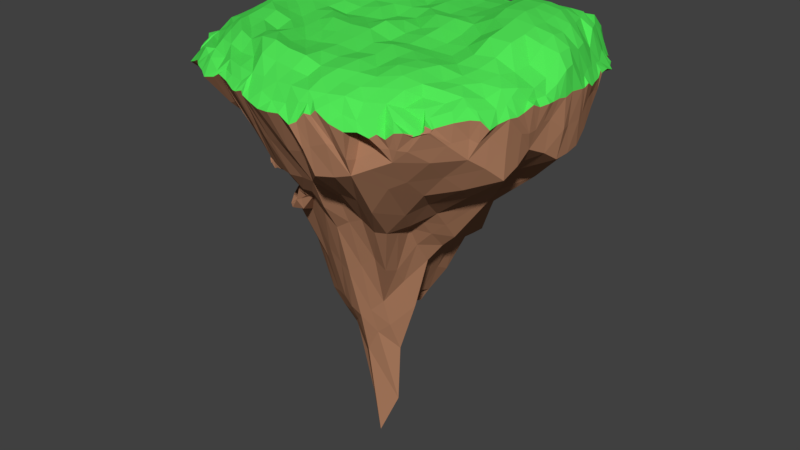 # Source: Island3.blend  (saved by Blender 2.91.10; exported with 4.5.12 LTS)
import bpy
from mathutils import Matrix  # noqa: F401  (used for matrix-valued properties, if any)

bpy.ops.wm.read_factory_settings(use_empty=True)
scene = bpy.context.scene
scene.name = 'Scene'

# ---- collections
col_collection_1 = bpy.data.collections.new('Collection 1'); scene.collection.children.link(col_collection_1)

# ---- materials (node trees are filled in below, after node groups)
mat_islanddirt = bpy.data.materials.new('IslandDirt')
mat_islanddirt.alpha_threshold = 0.0
mat_islanddirt.use_transparent_shadow = False
mat_islanddirt.diffuse_color = (0.4385, 0.2144, 0.121, 1.0)
mat_islanddirt.roughness = 0.5
mat_islandgrass = bpy.data.materials.new('IslandGrass')
mat_islandgrass.alpha_threshold = 0.0
mat_islandgrass.use_transparent_shadow = False
mat_islandgrass.diffuse_color = (0.08335, 0.8, 0.09632, 1.0)
mat_islandgrass.roughness = 0.5

# ---- material node trees

# ---- world
world_world = bpy.data.worlds.new('World'); scene.world = world_world
world_world.color = (0.05088, 0.05088, 0.05088)
world_world.use_sun_shadow = False
world_world.sun_shadow_jitter_overblur = 0.0
world_world.cycles.sampling_method = 'MANUAL'

# ---- meshes
me_cube_001 = bpy.data.meshes.new('Cube.001')
me_cube_001.from_pydata([(-20.37, -14.88, -41.37), (20.3, 4.581, -25.0), (-4.779, 17.89, -24.89), (3.636, -13.98, -18.31), (-25.37, 3.361, -18.29), (14.18, 16.08, -5.082), (-20.0, -14.46, -9.394), (-17.34, -26.38, -40.93), (13.4, -4.008, -56.02), (2.727, -18.32, -37.07), (10.76, 14.92, -27.03), (-9.726, 2.434, -40.38), (-24.71, 3.366, -33.69), (25.91, 12.92, -14.52), (7.239, 22.14, -15.12), (-2.016, -25.74, -26.32), (19.13, -5.274, -16.28), (-11.69, 15.99, -25.07), (18.91, 4.211, -2.984), (-15.68, -33.13, -16.25), (-7.31, 16.43, -5.222), (-5.128, -14.44, -12.94), (0.7156, 4.222, -9.655), (-23.06, -3.748, -10.96), (-35.41, -31.62, -5.068), (-39.67, -35.8, 10.04), (-41.33, 44.63, 2.093), (-39.44, 43.55, 10.82), (46.22, -41.51, 5.453), (42.93, -37.06, 9.64), (44.5, 42.2, 1.997), (45.35, 39.96, 14.84), (-37.8, 1.372, -37.09), (-51.47, 2.045, 12.92), (3.263, 47.93, -19.16), (3.135, 53.33, 11.21), (58.85, 1.417, -12.76), (57.49, 1.514, 17.35), (2.348, -37.04, -22.56), (3.278, -49.83, 11.27), (3.871, 1.673, 16.15), (1.301, 0.7313, -77.38), (-48.23, 22.78, 10.88), (-17.94, 46.98, -15.38), (25.62, 48.84, 11.79), (56.16, 22.9, -4.352), (53.22, -18.62, 12.23), (26.84, -47.55, -9.992), (-18.83, -46.06, 11.72), (-48.74, 25.11, -12.35), (-48.23, -18.69, 11.68), (24.97, 45.84, -13.97), (-18.45, 50.51, 9.776), (56.65, -20.73, -12.08), (54.55, 22.34, 13.07), (-16.28, -35.59, -20.11), (24.19, -46.41, 11.26), (2.854, -25.57, 15.3), (3.311, 28.57, 16.55), (32.14, 1.228, 17.27), (-25.74, 1.168, 14.94), (1.763, -16.95, -76.97), (2.248, 19.99, -54.98), (-15.05, 0.7837, -64.07), (22.39, 1.005, -50.83), (21.52, 20.25, -53.99), (-18.0, 20.0, -43.71), (-22.99, 27.2, 17.14), (30.13, 25.82, 21.82), (29.14, -22.94, 15.76), (-23.29, -23.25, 13.77), (21.75, -17.01, -39.03), (-42.9, -19.02, -10.48), (-44.44, 33.69, 11.42), (-30.51, 49.3, -2.445), (35.28, 44.85, 10.84), (51.53, 32.72, 2.906), (48.46, -28.49, 11.5), (37.71, -43.72, -4.424), (-29.54, -41.97, 11.49), (-38.01, 10.31, -19.92), (-50.27, -8.253, 11.73), (11.64, 39.41, -19.05), (-8.251, 52.43, 9.263), (56.79, -9.55, -6.77), (57.01, 11.87, 15.82), (-6.528, -37.18, -22.87), (14.04, -49.08, 11.14), (3.517, -38.94, 15.73), (3.326, 14.88, 16.7), (46.39, 1.404, 20.38), (-11.19, 1.517, 14.29), (1.651, -26.82, -41.46), (0.5826, 10.14, -78.87), (-28.21, 1.025, -43.75), (9.316, 0.2028, -75.2), (-51.3, 12.01, 10.67), (-6.95, 39.53, -20.77), (14.2, 52.09, 9.438), (58.45, 12.26, -12.22), (57.21, -9.408, 10.65), (15.47, -49.3, -12.73), (-7.273, -48.74, 10.94), (-45.33, 35.47, -4.595), (-44.62, -27.04, 10.12), (38.61, 46.94, -3.713), (-29.24, 47.77, 9.917), (52.0, -30.55, -4.122), (50.0, 32.09, 16.77), (-26.6, -31.15, -11.29), (34.35, -41.98, 10.28), (3.233, -12.35, 16.71), (2.956, 42.0, 14.05), (18.04, 0.8969, 16.91), (-40.26, 1.169, 14.9), (3.181, -9.454, -125.9), (1.729, 29.25, -49.66), (-9.195, 1.476, -121.5), (31.47, 1.213, -28.17), (21.81, 10.73, -53.06), (21.27, 28.67, -39.19), (9.288, 16.07, -62.17), (30.78, 18.98, -32.87), (-17.54, 9.712, -76.54), (-16.69, 28.28, -26.44), (-26.86, 19.02, -29.14), (-7.293, 16.16, -65.89), (-17.93, -8.337, -77.74), (-6.471, -15.04, -74.18), (-25.36, 14.2, 15.51), (-20.87, 40.49, 14.37), (-10.24, 28.17, 14.89), (-37.05, 25.32, 15.05), (31.63, 13.44, 22.18), (27.86, 38.25, 16.04), (43.5, 23.57, 21.61), (16.57, 27.58, 16.15), (26.09, -36.05, 13.99), (31.19, -10.79, 14.22), (42.59, -20.99, 13.86), (16.11, -25.0, 15.04), (-21.21, -35.57, 14.34), (-25.79, -10.48, 14.28), (-9.735, -25.5, 14.17), (-37.53, -21.31, 14.96), (21.22, -26.79, -37.25), (21.95, -8.422, -53.33), (9.088, -14.36, -70.3), (31.23, -16.22, -31.57), (31.69, -8.081, -42.23), (10.91, -8.266, -90.04), (11.41, -26.47, -36.05), (-39.35, -9.658, 16.29), (-11.3, -12.13, 17.27), (-8.826, -37.83, 17.31), (17.39, -12.08, 15.05), (45.0, -9.884, 16.44), (38.22, -32.28, 13.76), (15.66, 40.81, 14.82), (39.73, 34.97, 19.01), (45.58, 12.49, 21.1), (-33.82, 37.31, 14.84), (-8.371, 41.79, 15.09), (-10.73, 14.6, 15.51), (-8.287, -8.13, -86.96), (-28.04, -7.739, -53.07), (-8.204, 29.48, -43.89), (-26.62, 29.17, -23.13), (-27.66, 10.49, -40.61), (37.32, 33.15, -17.24), (11.81, 29.76, -49.34), (9.226, 8.498, -76.08), (31.36, 10.45, -37.94), (-7.407, 8.424, -66.99), (-7.929, -26.35, -33.96), (-39.76, 13.48, 15.73), (17.54, 14.15, 16.8), (15.27, -38.92, 14.7), (-34.42, -31.42, 13.5), (37.63, -30.4, -18.73), (52.67, -31.12, 7.133), (-26.69, -49.36, 5.637), (59.67, -9.867, 6.122), (60.96, 0.6111, 6.131), (-55.19, 5.107, 6.353), (47.12, 43.92, 6.544), (10.54, -53.45, 2.011), (49.42, 39.68, 7.841), (-32.05, 50.39, 5.484), (58.01, -21.21, 5.849), (-26.88, 52.74, 3.976), (-47.64, 36.16, 6.506), (14.93, -52.17, 5.956), (-42.77, 43.96, 6.768), (58.49, 22.51, 7.369), (-19.93, 53.3, 9.179), (58.56, -15.72, 5.939), (35.27, 51.56, 3.26), (60.36, -4.399, 6.252), (-5.643, 56.38, 3.897), (-33.19, -45.73, 6.683), (-54.53, -10.1, 6.46), (-45.1, -35.26, 5.002), (-52.47, 25.09, 6.109), (34.41, -48.91, 3.017), (27.52, -50.88, 3.551), (43.96, 45.59, 6.312), (15.23, 56.14, 5.45), (3.198, -54.21, 4.028), (-54.34, 18.02, 5.191), (45.76, -41.85, 4.887), (55.01, 34.33, 6.078), (-20.53, -49.23, 7.831), (-52.31, -24.72, 7.348), (-11.98, 55.57, 4.545), (61.14, 11.71, 7.131), (39.17, 49.12, 5.496), (60.04, 16.99, 5.733), (-36.49, -43.13, 6.876), (-52.27, -21.23, 5.39), (-11.84, -52.31, 6.062), (56.86, -28.29, 4.604), (-8.528, -52.04, 6.582), (3.103, 57.12, 3.551), (10.2, 56.11, 4.462), (61.14, 8.717, 6.361), (-40.11, 46.67, 7.521), (-48.06, -30.29, 6.727), (25.84, 53.4, 3.495), (57.2, 31.32, 4.945), (18.29, -51.33, 7.332), (-45.87, 42.16, 4.78), (-54.53, 13.2, 5.262), (46.01, -41.1, 6.97), (20.0, 56.14, 7.725), (-51.11, 31.0, 6.678), (37.81, -46.59, 2.842), (-4.521, -53.39, 4.953), (-55.2, -1.696, 7.983), (-54.49, -14.3, 4.714), (-8.885, 55.53, 5.245), (-43.04, -40.37, 4.254), (47.57, -38.96, 6.085), (58.36, 23.72, 6.333), (42.32, -44.94, 5.233), (-54.57, 16.88, 5.343), (28.04, -44.77, 2.138), (56.26, 32.11, 5.446), (-26.4, 53.24, 6.141), (-20.33, 53.06, 7.833), (7.144, 56.68, 3.17), (-48.02, 34.61, 7.149), (-5.602, 55.78, 4.797), (41.01, 47.91, 4.843), (52.79, 35.68, 7.209), (-55.47, 2.994, 6.481), (27.91, 48.83, 2.249), (-55.06, 1.09, 6.45), (-34.2, -1.745, -26.79), (-33.53, -1.948, -28.83), (-29.89, -1.648, -34.3), (-29.83, -2.543, -34.23), (-35.32, -2.275, -23.98), (-35.44, -2.823, -23.4), (-35.66, -4.04, -21.37), (-42.41, -13.67, -16.57), (-43.62, -15.76, -16.56), (-43.74, -15.96, -14.95), (-43.71, -16.14, -16.7), (-43.96, -17.28, -15.43), (-43.49, -17.18, -15.97), (-30.21, -4.905, -36.1), (-29.56, -5.441, -36.57), (-42.97, -14.53, -16.13), (-38.79, -22.25, -10.46), (-37.46, -23.87, -9.989), (-40.84, -18.94, -13.24), (-38.57, -22.25, -10.64), (-29.55, -30.0, -10.67), (-35.62, -1.76, -24.97), (-28.76, -10.62, -41.0), (-19.28, -34.96, -15.45), (-24.73, -32.24, -12.33), (-18.06, -35.04, -18.54), (-28.62, -30.08, -10.31), (-26.64, -31.33, -11.33), (-27.07, -30.78, -10.45), (-27.31, -31.17, -11.75), (-10.58, -30.2, -29.7), (-13.27, -32.84, -24.94), (-16.78, -34.82, -20.33), (-14.74, -34.43, -23.99), (-16.4, -34.78, -23.03), (-16.68, -34.97, -22.88), (-10.54, -29.16, -29.9), (-11.92, -28.81, -32.48), (21.33, -0.4464, -46.2), (15.02, 10.66, -25.54), (-8.882, 9.636, -29.89), (-22.44, -16.61, -41.6), (-24.25, -15.02, -41.63), (-13.92, 10.2, -32.89), (22.84, 8.531, -19.01), (10.48, 19.49, -11.86), (10.95, -11.72, -11.07), (-7.054, 15.82, -30.4), (-29.66, 0.07717, -21.63), (11.07, -7.353, -5.422), (-33.58, -5.368, -17.1), (3.529, 16.15, -6.069), (-0.1221, -15.14, -14.29), (-9.483, -5.203, -9.184), (-24.08, -0.895, -13.12), (-9.837, -9.629, -40.03), (10.52, -6.55, -25.22), (2.498, 17.0, -25.71), (-15.51, -6.113, -40.47), (-27.08, 0.5129, -33.83), (20.6, 14.73, -9.41), (1.085, 20.1, -19.49), (0.8061, -20.13, -21.84), (20.29, 0.2773, -21.52), (-18.64, 9.75, -22.94), (16.17, 9.682, -5.05), (-5.678, -23.61, -17.26), (-14.77, 8.867, -17.55), (-12.18, -14.73, -9.706), (6.802, 10.06, -2.377), (-21.82, -9.398, -10.64), (-11.41, 0.4263, -10.54), (-4.369, 9.797, -1.481), (-14.25, 5.427, -12.54), (-16.51, -22.53, -11.87), (-19.93, -32.34, -15.18), (-9.725, -23.93, -14.3), (-2.215, -5.397, -10.78), (6.075, -7.218, -1.239), (9.298, 4.386, -12.9), (-0.1964, 18.89, -9.973), (-2.39, 18.22, -25.68), (-8.43, 15.74, -21.53), (-16.57, -33.8, -16.84), (-7.624, -28.8, -26.55), (-8.833, -29.14, -20.68), (19.04, -0.4672, -9.425), (22.09, 4.386, -16.92), (22.51, 8.057, -9.078), (-17.75, 10.02, -28.75), (-29.24, 0.905, -30.5), (2.089, -13.66, -22.95), (-0.3418, -19.52, -28.38), (9.79, -11.74, -20.55), (16.75, 17.2, -13.34), (18.32, 14.0, -20.5), (8.44, 18.68, -21.33), (-17.19, 2.573, -38.23), (-1.609, 8.988, -28.76), (4.429, 5.047, -29.55), (-4.637, 0.2445, -38.98), (-7.621, -20.42, -37.47), (-8.518, -14.66, -40.24), (13.66, -9.801, -55.41), (-39.55, -24.8, -8.038), (-41.34, -38.31, 7.128), (-41.19, 38.79, 9.215), (-41.95, 44.69, 5.267), (-35.9, 46.57, -0.313), (41.91, 41.29, 13.02), (45.86, 43.63, 3.777), (47.98, 37.59, 0.5121), (45.7, -32.5, 10.3), (46.51, -41.39, 5.061), (41.89, -42.77, -0.6399), (-34.69, -38.61, 11.03), (-38.08, 5.808, -27.47), (-51.03, -3.936, 11.93), (7.411, 43.68, -18.8), (-2.489, 52.89, 10.36), (58.07, -3.731, -9.462), (57.33, 6.728, 17.66), (-1.866, -36.9, -22.53), (8.052, -49.41, 11.21), (3.428, -44.19, 13.18), (3.233, 8.211, 15.08), (52.37, 1.187, 18.68), (-4.182, 1.46, 14.77), (1.827, -32.31, -32.61), (1.918, 5.107, -82.41), (-33.39, 1.066, -39.21), (5.017, 0.4457, -77.13), (2.423, -46.06, -9.861), (60.59, 1.34, -3.376), (2.587, 52.31, -8.271), (-46.86, 1.505, -15.04), (-49.88, 17.3, 11.92), (-12.44, 43.03, -19.11), (20.01, 50.19, 9.854), (57.36, 17.81, -9.084), (55.57, -14.5, 11.75), (21.59, -48.29, -11.66), (-12.99, -47.72, 11.24), (-46.79, 30.54, -8.565), (-46.2, -22.18, 10.37), (32.1, 46.44, -9.698), (-24.15, 48.94, 10.18), (54.33, -25.94, -7.55), (51.85, 27.62, 16.92), (-16.58, -34.32, -20.55), (28.64, -44.21, 9.996), (3.272, -19.03, 15.87), (2.912, 35.23, 15.81), (25.0, 1.481, 15.82), (-33.01, 1.673, 15.55), (1.19, -12.89, -91.82), (1.82, 24.15, -53.06), (-11.21, 0.6997, -83.61), (26.73, 0.9732, -39.86), (-19.28, 50.02, -3.983), (57.46, 23.39, 0.9946), (27.08, -49.73, -4.631), (21.51, 5.757, -52.13), (21.66, 23.8, -45.45), (5.276, 18.72, -58.51), (26.15, 19.63, -41.92), (-16.86, 5.471, -70.08), (-17.45, 24.06, -35.35), (-38.16, 22.05, -21.79), (-12.46, 17.81, -53.59), (-16.93, -34.62, -21.61), (-17.74, -12.85, -61.31), (-12.61, -16.04, -61.06), (-24.9, 7.563, 15.54), (-22.16, 33.57, 15.68), (-3.17, 28.43, 16.15), (-30.05, 25.72, 16.41), (31.95, 7.48, 20.69), (29.03, 32.09, 20.53), (49.44, 22.28, 19.44), (23.26, 26.67, 17.92), (25.0, -41.29, 12.47), (30.1, -16.89, 15.0), (47.85, -20.12, 12.87), (22.98, -23.99, 15.51), (-20.11, -40.52, 11.83), (-24.17, -16.75, 15.15), (-4.054, -25.19, 14.35), (-30.21, -21.85, 15.07), (24.44, -36.85, -25.65), (21.45, -13.13, -46.26), (5.007, -15.73, -74.42), (26.09, -16.85, -35.56), (-18.42, -41.44, -7.154), (57.18, -21.05, -3.2), (26.3, 49.59, -5.847), (-51.52, 25.3, -4.387), (-43.39, -17.67, -12.94), (-46.44, 28.47, 11.13), (-25.05, 48.04, -9.275), (30.43, 47.1, 11.16), (53.49, 27.58, -2.25), (51.51, -23.16, 10.24), (31.8, -45.82, -7.409), (-23.69, -43.72, 10.45), (-43.98, 17.53, -17.27), (-49.81, -13.31, 11.35), (17.99, 42.42, -16.98), (-14.02, 51.86, 10.77), (56.9, -14.97, -9.879), (55.52, 16.97, 16.14), (-11.85, -35.82, -22.72), (19.16, -47.6, 11.03), (3.121, -32.63, 15.33), (3.513, 22.04, 16.97), (39.58, 1.307, 21.06), (-18.82, 1.496, 13.73), (1.426, -21.66, -59.28), (1.267, 14.45, -70.56), (-21.4, 1.34, -53.75), (15.14, 1.12, -63.16), (-51.51, 7.096, 11.82), (-1.632, 43.45, -19.95), (8.593, 52.64, 11.09), (58.77, 7.043, -12.79), (57.05, -3.711, 11.92), (8.597, -43.12, -17.96), (-2.168, -49.29, 11.26), (-43.15, 39.69, 0.3777), (-42.13, -31.53, 10.16), (41.26, 44.17, -1.062), (-33.95, 45.7, 9.306), (49.28, -35.9, 0.7916), (47.06, 36.56, 17.97), (-31.68, -30.65, -6.834), (38.04, -39.28, 9.129), (3.079, -5.471, 17.48), (3.7, 47.31, 13.64), (11.01, 0.7373, 15.26), (-46.0, 2.022, 14.85), (0.9872, -4.096, -90.9), (2.579, 38.72, -34.03), (-3.561, 0.7141, -89.8), (45.29, 1.336, -19.93), (21.74, 15.37, -53.54), (23.27, 37.0, -27.68), (15.59, 18.55, -57.11), (43.15, 20.74, -19.84), (-17.96, 14.78, -60.91), (-17.71, 36.83, -22.02), (-22.99, 19.13, -36.82), (-2.784, 17.63, -59.35), (-16.29, -3.91, -71.76), (-2.927, -16.14, -75.84), (-24.18, 20.51, 15.8), (-19.68, 45.47, 12.24), (-16.39, 27.32, 16.34), (-42.39, 24.1, 13.77), (30.87, 19.42, 22.18), (26.66, 43.62, 12.9), (36.91, 24.72, 22.14), (10.07, 27.93, 15.66), (28.21, -29.87, 16.1), (32.0, -4.845, 15.58), (35.67, -21.92, 15.54), (9.812, -25.28, 14.46), (-21.59, -29.33, 15.25), (-25.45, -4.62, 15.15), (-16.48, -23.35, 15.5), (-42.88, -19.42, 13.28), (21.38, -21.75, -38.77), (21.6, -3.693, -49.92), (15.68, -15.68, -56.16), (43.44, -18.55, -21.92), (-46.27, 11.78, -7.231), (13.4, 48.41, -7.335), (58.45, -9.284, -0.7374), (-8.107, -44.89, -8.917), (31.42, -12.19, -36.77), (31.3, -3.701, -34.71), (26.72, -7.397, -47.01), (44.96, -7.925, -24.67), (9.769, -12.02, -79.85), (10.51, -3.411, -81.32), (9.587, -7.692, -110.9), (16.94, -8.163, -71.74), (13.56, -37.46, -23.1), (10.67, -20.11, -51.97), (6.523, -26.75, -38.23), (16.16, -26.36, -38.64), (-37.94, -15.04, 15.9), (-39.3, -3.626, 15.15), (-31.77, -9.947, 15.04), (-45.53, -8.476, 14.26), (-10.3, -17.86, 15.06), (-11.05, -5.276, 15.61), (-3.937, -12.65, 16.75), (-17.55, -11.71, 15.29), (-8.281, -43.82, 15.11), (-9.363, -31.65, 15.27), (-2.839, -38.93, 16.39), (-15.14, -36.97, 16.82), (16.52, -18.37, 16.35), (17.66, -5.393, 15.89), (24.15, -11.39, 14.6), (10.5, -12.27, 14.59), (43.68, -15.39, 14.51), (45.86, -4.342, 19.32), (50.99, -9.522, 13.65), (38.23, -10.38, 15.97), (36.54, -37.38, 13.17), (40.49, -26.41, 13.27), (43.4, -30.56, 12.83), (33.0, -33.96, 15.31), (16.1, 34.21, 15.92), (14.8, 46.5, 12.83), (21.68, 39.65, 15.47), (9.279, 41.71, 14.68), (41.71, 29.21, 20.51), (37.62, 40.14, 14.95), (45.28, 33.12, 19.37), (33.93, 36.56, 18.54), (46.08, 6.753, 21.31), (44.81, 18.06, 21.5), (52.01, 11.73, 19.59), (38.63, 12.92, 22.74), (-35.32, 31.49, 17.7), (-30.98, 42.11, 13.4), (-27.77, 38.93, 16.19), (-39.14, 35.94, 13.49), (-8.687, 35.14, 16.33), (-8.298, 47.26, 12.97), (-2.875, 42.18, 15.77), (-15.04, 41.04, 15.54), (-10.85, 8.679, 15.87), (-10.55, 21.5, 16.1), (-3.632, 14.74, 15.7), (-18.02, 14.3, 15.33), (-8.275, -11.18, -81.36), (-8.255, -3.765, -94.39), (-13.03, -8.676, -82.16), (-3.431, -8.333, -96.38), (-28.08, -3.045, -49.59), (-23.08, -8.324, -65.6), (-27.27, -30.93, -11.0), (-41.99, -18.76, -11.79), (-7.463, 22.28, -57.12), (-7.47, 34.52, -33.22), (-12.37, 28.89, -36.07), (-3.464, 28.82, -46.7), (-26.74, 24.04, -25.99), (-27.82, 39.3, -12.77), (-35.56, 32.76, -12.7), (-21.73, 28.61, -24.98), (-28.16, 5.721, -42.57), (-27.24, 15.33, -36.55), (-32.33, 10.7, -31.05), (-23.22, 10.13, -60.61), (34.1, 26.03, -26.18), (37.92, 39.95, -11.38), (29.07, 30.95, -28.41), (44.18, 32.8, -9.565), (10.55, 22.7, -56.28), (12.08, 34.02, -35.93), (6.694, 29.19, -50.25), (16.33, 29.11, -46.37), (9.101, 5.03, -74.86), (9.162, 12.22, -69.32), (5.334, 9.206, -81.97), (15.67, 9.496, -66.21), (37.77, -45.06, -0.1726), (53.25, 33.14, 3.612), (-31.28, 49.27, 2.258), (-45.42, -24.9, -1.461), (-7.178, 47.52, -8.545), (59.34, 12.46, -2.677), (15.26, -50.7, -3.793), (31.11, 5.548, -34.29), (31.07, 14.77, -35.42), (26.71, 10.47, -44.77), (45.75, 11.86, -25.36), (-7.409, 4.342, -84.85), (-6.923, 11.95, -67.22), (-12.88, 8.755, -73.93), (-2.88, 9.069, -78.12), (-7.79, -31.11, -30.08), (-7.435, -20.59, -54.44), (-12.78, -26.23, -40.07), (-2.875, -27.3, -37.76), (-39.4, 7.685, 15.0), (-38.21, 19.45, 14.69), (-31.81, 13.51, 16.79), (-44.9, 13.29, 12.02), (17.74, 8.055, 17.82), (17.25, 20.8, 16.77), (24.58, 13.98, 18.51), (11.11, 14.57, 16.38), (14.05, -44.21, 13.14), (16.23, -31.71, 15.58), (21.01, -37.09, 14.35), (8.924, -38.96, 13.98), (-31.95, -36.79, 12.63), (-35.24, -26.58, 15.51), (-27.69, -33.14, 15.15), (-38.67, -29.55, 12.25), (37.39, -37.37, -12.35), (33.84, -23.5, -25.11), (29.28, -28.12, -28.26), (44.63, -30.99, -11.05), (-30.1, -38.13, -1.504), (52.13, -30.47, 1.718), (38.53, 48.02, 0.6825), (-46.31, 35.63, 0.4884), (-45.24, 37.89, 8.237), (40.69, 44.94, 8.743), (48.89, -33.69, 9.424), (-33.19, -42.31, 11.23), (45.22, -37.64, -4.518), (-37.19, -34.36, 10.29), (8.366, -43.48, 12.11), (11.09, 7.807, 17.86), (-45.98, 6.309, 12.65), (-3.307, -31.77, -29.4), (-3.381, 5.032, -73.84), (44.92, 7.614, -20.44), (13.06, -51.15, -4.978), (59.62, 9.032, 10.61), (-6.563, 54.51, 6.913), (-47.09, -21.67, -2.908), (-28.46, 50.24, 0.8731), (54.18, 31.86, 3.504), (36.01, -46.59, -0.04701), (15.57, 4.837, -63.64), (17.08, 24.4, -52.29), (46.57, 28.08, -11.12), (-22.1, 5.507, -52.81), (-21.86, 23.65, -29.0), (-3.146, 24.66, -49.79), (-22.92, -12.56, -52.29), (-3.362, -12.55, -82.67), (-18.12, 7.771, 14.64), (-15.46, 33.99, 15.94), (-40.8, 29.66, 14.0), (39.24, 7.14, 22.17), (35.56, 30.79, 20.92), (9.635, 34.96, 15.63), (29.93, -39.08, 12.78), (36.91, -16.08, 14.5), (9.745, -18.57, 15.5), (-13.79, -41.87, 12.35), (-17.68, -17.53, 14.53), (-44.28, -14.65, 13.23), (19.16, -37.0, -23.41), (15.02, -11.48, -62.07), (44.2, -12.79, -19.5), (-10.11, -50.34, 8.488), (58.29, -12.2, -0.9707), (17.44, 54.3, 9.226), (-52.77, 15.05, 8.0), (-53.63, 3.279, 9.635), (6.742, 52.52, -7.632), (59.74, -2.103, 10.45), (-1.842, -45.15, -9.113), (26.61, -12.75, -40.99), (26.93, -3.253, -46.44), (44.39, -4.209, -17.93), (5.565, -13.06, -83.66), (6.38, -3.979, -85.02), (15.48, -3.632, -63.37), (6.968, -31.6, -27.75), (5.67, -20.64, -55.93), (15.2, -20.42, -54.34), (-31.35, -15.72, 16.47), (-32.71, -4.482, 14.7), (-45.6, -4.392, 13.95), (-3.684, -18.97, 16.09), (-4.101, -5.308, 15.38), (-17.89, -4.965, 16.46), (-2.805, -43.98, 14.01), (-3.249, -32.27, 14.65), (-15.55, -30.2, 16.47), (23.19, -17.55, 15.77), (24.93, -4.885, 14.91), (10.41, -5.395, 15.1), (49.59, -14.38, 13.98), (51.88, -4.118, 14.48), (39.05, -4.593, 19.57), (39.92, -34.47, 11.1), (44.96, -24.54, 12.94), (33.89, -27.54, 15.64), (22.63, 33.32, 19.2), (20.86, 45.22, 12.71), (9.42, 47.54, 11.69), (47.47, 27.94, 19.15), (43.14, 37.71, 17.44), (32.22, 42.11, 14.2), (52.32, 6.304, 20.33), (50.86, 17.13, 20.48), (37.93, 18.87, 22.3), (-28.38, 32.72, 17.54), (-24.8, 43.76, 11.61), (-35.9, 40.71, 12.88), (-3.443, 35.68, 16.4), (-2.529, 47.75, 11.85), (-13.96, 46.53, 13.07), (-4.021, 8.458, 14.25), (-3.476, 22.05, 14.74), (-17.13, 20.92, 16.11), (-12.38, -11.83, -75.3), (-12.65, -3.412, -89.28), (-3.027, -3.482, -118.6), (-29.73, 0.1074, -38.99), (-21.79, -3.624, -58.0), (-40.9, -20.47, -10.56), (-13.1, 24.73, -44.15), (-11.81, 34.04, -24.34), (-2.544, 38.8, -32.98), (-37.94, 27.1, -17.52), (-37.81, 42.12, -2.889), (-22.07, 37.84, -18.5), (-33.27, 6.487, -40.17), (-32.41, 14.79, -25.47), (-23.13, 15.41, -43.22), (26.55, 23.47, -34.77), (31.07, 39.52, -16.51), (45.28, 39.78, -1.523), (7.437, 24.36, -51.84), (6.776, 34.72, -34.69), (16.5, 34.19, -28.92), (5.311, 4.818, -76.05), (6.063, 13.76, -66.01), (15.86, 13.71, -57.46), (46.19, -41.81, 5.052), (46.79, 41.11, 3.956), (-40.98, 45.68, 4.344), (-40.75, -32.98, 0.1222), (-14.98, 50.53, -3.509), (57.95, 20.18, 1.777), (22.72, -49.33, -1.784), (26.38, 6.233, -44.36), (26.75, 15.19, -45.77), (44.1, 15.69, -23.39), (-12.77, 5.143, -88.89), (-12.97, 13.8, -57.38), (-3.104, 12.99, -76.53), (-9.22, -27.9, -32.78), (-13.08, -21.89, -41.71), (-2.725, -20.74, -57.85), (-32.62, 7.396, 15.5), (-30.58, 19.76, 15.15), (-43.89, 17.45, 13.16), (24.72, 7.695, 17.52), (23.96, 20.44, 17.95), (10.6, 21.16, 16.21), (19.6, -42.3, 12.77), (21.55, -30.83, 14.1), (9.074, -32.11, 14.83), (-26.38, -38.71, 12.68), (-29.28, -28.07, 14.39), (-40.93, -24.66, 12.8), (32.29, -39.04, -15.3), (25.6, -21.61, -35.33), (47.05, -25.59, -15.96), (-22.65, -47.86, 7.959), (54.79, -22.9, 8.199), (29.63, 50.49, 7.55), (-49.5, 27.36, 8.57), (50.69, -29.61, 9.846), (-26.89, -40.36, -2.486), (58.1, -9.508, 7.866), (60.1, 1.347, 13.38), (-46.44, 7.683, -6.471), (46.58, 42.42, 9.891), (7.52, -51.28, 6.657), (49.91, 35.94, 13.9), (-30.4, 49.48, 7.988), (55.7, -19.66, 8.707), (-22.9, 51.84, 8.398), (-45.85, 35.58, 8.206), (14.63, -50.23, 8.18), (-40.85, 43.72, 8.628), (56.92, 22.45, 9.098), (-19.03, 52.37, 8.916), (55.58, -17.24, 10.13), (37.08, 49.16, -1.142), (59.06, -6.755, 0.8634), (-0.5052, 52.37, -7.138), (-30.89, -43.51, 9.908), (-52.72, -9.676, 8.493), (-44.67, -30.89, 6.791), (-50.11, 24.05, 10.39), (29.47, -47.94, 6.203), (25.06, -48.48, 6.996), (44.53, 44.19, 5.832), (14.94, 54.62, 8.297), (2.738, -51.66, 6.391), (-51.77, 21.64, -3.485), (39.52, -42.04, 7.821), (53.09, 32.63, 9.022), (-19.65, -47.08, 8.888), (-50.82, -21.69, 7.718), (-10.33, 53.79, 8.607), (59.62, 11.72, 8.773), (37.44, 47.42, 8.221), (58.7, 14.59, 9.959), (-36.15, -37.7, -0.2192), (-50.25, -19.49, 8.671), (-14.2, -43.14, -7.793), (54.0, -28.95, 0.478), (-7.603, -50.65, 9.372), (3.707, 54.85, 6.178), (12.47, 54.18, 7.432), (59.77, 4.819, -3.479), (-34.39, 47.66, 6.964), (-46.37, -28.83, 8.665), (25.35, 51.22, 6.876), (55.99, 25.94, 8.463), (15.99, -49.56, 9.201), (-43.16, 43.61, 2.829), (-52.81, 12.69, 8.274), (44.37, -38.88, 7.685), (22.6, 51.02, -2.548), (-48.09, 32.93, -0.4377), (35.77, -44.15, 6.072), (-6.437, -51.2, 7.504), (-53.74, -0.1198, 9.841), (-53.4, -11.39, 8.012), (-8.53, 54.7, 7.924), (-39.09, -35.64, -0.5388), (47.23, -40.4, 5.156), (59.54, -12.76, 7.55), (-29.26, 51.81, 6.332), (-39.64, -41.83, 5.477), (-44.26, -37.75, 4.836), (57.98, 27.12, 6.431), (58.47, 23.43, 6.016), (-23.2, -48.91, 6.309), (-55.12, -12.35, 6.02), (60.57, -6.788, 6.41), (-7.238, -52.91, 5.831), (-10.57, -52.44, 5.997), (45.65, 44.61, 6.23), (-55.11, -5.838, 6.141), (-52.16, -22.75, 6.132), (50.29, -34.79, 6.884), (47.92, 42.35, 7.642), (-54.48, 9.124, 6.866), (37.8, 50.58, 3.612), (13.15, 56.14, 4.468), (60.82, 4.071, 6.816), (-51.15, 28.45, 5.507), (-6.705, 55.77, 4.383), (59.37, 20.14, 5.92), (-46.73, 39.08, 5.681), (39.92, -45.78, 4.827), (43.88, -43.1, 4.093), (16.74, -51.47, 5.69), (23.41, 54.7, 5.447), (-29.73, -47.44, 6.434), (-54.63, 14.77, 6.016), (-54.84, 17.53, 4.022), (-53.94, -16.96, 6.951), (27.36, -47.93, 2.796), (31.27, -47.1, 2.458), (6.7, -53.39, 4.181), (56.67, -24.57, 5.006), (-10.58, 55.68, 6.316), (55.49, 33.01, 4.467), (56.11, 31.83, 4.814), (-0.7872, -53.75, 3.79), (-16.3, -50.36, 7.065), (-49.83, -27.26, 5.828), (47.45, -39.87, 5.968), (-42.04, 44.92, 7.746), (-26.59, 53.17, 6.084), (-23.22, 53.18, 6.823), (-20.32, 52.36, 7.979), (-34.81, -44.48, 6.859), (-46.54, -32.9, 6.276), (58.49, -18.41, 5.572), (5.151, 56.76, 3.246), (9.548, 56.82, 4.081), (-49.69, 32.83, 6.436), (-47.7, 35.61, 7.079), (60.61, -1.983, 6.5), (-4.832, 55.76, 3.744), (-0.7502, 56.71, 4.334), (46.13, -41.29, 5.753), (22.58, -51.19, 4.751), (40.43, 48.56, 4.664), (42.12, 46.26, 5.994), (51.93, 38.2, 6.007), (53.53, 34.57, 6.974), (-53.25, 21.13, 6.566), (54.64, -29.35, 6.88), (-55.86, 4.118, 7.984), (-53.34, 1.875, 10.59), (12.28, -52.34, 2.924), (27.08, 51.24, 2.91), (31.52, 50.69, 1.424), (60.89, 10.35, 6.171), (-16.76, 53.67, 7.413), (60.86, 14.21, 5.47), (35.81, -47.57, 4.079), (-53.29, 1.592, 10.33), (-55.77, -0.3355, 7.268), (-55.54, 2.774, 6.462), (-33.07, -1.761, -28.7), (-31.63, -1.924, -31.27), (-29.95, -2.568, -32.85), (-35.22, -2.716, -22.07), (-35.75, -3.555, -21.28), (-39.22, -9.057, -19.03), (-43.88, -15.92, -15.88), (-43.4, -16.74, -16.51), (-43.7, -16.58, -16.82), (-43.74, -16.85, -14.84), (-30.22, -2.871, -33.75), (-30.28, -5.239, -36.66), (-42.83, -14.45, -16.5), (-37.54, -23.07, -9.979), (-43.25, -15.37, -15.69), (-42.5, -18.28, -15.44), (-39.96, -21.1, -11.82), (-38.78, -22.18, -10.27), (-33.42, -27.05, -9.981), (-24.97, -18.07, -41.62), (-35.44, -1.671, -23.78), (-34.73, -1.746, -27.64), (-29.46, -7.994, -39.4), (-27.6, -13.0, -40.94), (-21.97, -33.72, -14.68), (-18.85, -35.19, -17.06), (-29.18, -30.4, -9.743), (-25.61, -31.74, -12.0), (-27.45, -31.32, -10.42), (-27.37, -30.61, -9.918), (-27.98, -30.6, -9.674), (-11.91, -31.39, -26.42), (-17.65, -35.22, -18.41), (-14.16, -33.37, -23.34), (-16.03, -35.1, -21.02), (-16.78, -35.1, -21.61), (-16.0, -34.17, -24.69), (-10.33, -29.4, -30.91), (-11.33, -29.09, -31.59), (-27.35, -1.245, -35.56), (-30.67, -12.95, -11.64), (-16.25, -34.55, -21.68), (-33.37, -9.625, -14.75), (-43.86, -16.13, -16.12), (-16.93, -33.42, -16.79), (-27.55, -11.45, -47.93), (-27.33, -31.04, -10.56), (-45.28, -2.012, -8.302), (-30.04, -6.537, -44.47), (-21.0, -23.38, -41.74), (-6.509, -27.68, -27.02), (-15.41, -34.55, -22.61), (-24.61, -22.49, -9.699), (-48.04, -18.63, -4.822), (-45.11, -7.209, -6.841), (-28.42, -19.24, -9.362), (-23.84, 7.197, -25.26), (-19.27, -3.772, -40.07), (-35.51, -0.4281, -32.86), (-4.907, -21.57, -33.49), (-26.82, -31.08, -10.87), (-49.07, -15.03, -6.53), (-35.62, 48.28, 6.871), (-36.03, 47.11, 1.532), (38.17, -43.76, 7.027), (39.72, -44.4, -0.3985), (-22.81, -17.59, -42.21), (-22.69, -15.7, -42.32), (-24.63, -12.81, -41.12), (-33.02, -8.495, -15.34), (-28.88, -18.2, -10.96), (-30.88, -13.2, -9.176), (-41.73, -17.3, -14.67), (-43.53, -16.49, -16.63), (-32.09, -11.5, -12.44), (-29.95, 1.064, -21.31), (-30.0, 0.7868, -29.16), (-28.91, 0.4217, -31.9), (-27.24, 0.879, -33.12), (-19.76, -1.887, -38.61), (-13.78, -28.09, -36.71), (38.1, 46.29, 9.797), (6.708, -44.76, -9.498), (-43.44, -18.18, -13.52), (-47.64, -19.68, -2.533), (-24.93, 51.22, 3.239), (-27.9, 51.06, 1.58), (-23.18, 53.17, 6.164), (57.06, 23.33, 1.274), (55.62, 27.71, 4.282), (27.74, -46.53, -5.347), (33.3, -44.5, -2.132), (57.78, -14.99, -0.2697), (-52.82, 14.46, 7.619), (11.37, 47.43, -7.668), (-5.959, -44.89, -9.137), (-34.32, -1.004, -34.56), (-37.17, -26.71, -7.556), (-40.8, -20.55, -10.66), (-28.07, -31.01, -10.69), (-32.17, -31.37, -8.933), (-36.63, -27.49, -7.883), (-32.79, -31.12, -6.96), (44.15, -42.38, 4.306), (50.55, 36.74, 3.175), (52.26, 33.49, 4.728), (-42.05, -30.67, 0.5561), (-13.56, 50.94, -5.467), (58.23, 17.21, 0.5132), (20.84, -50.39, -1.611), (-12.42, -27.35, -36.04), (-9.637, -27.67, -33.87), (31.08, 52.31, 3.652), (-43.48, 42.64, 5.933), (-42.84, 39.08, 8.626), (44.95, 42.51, 7.131), (45.15, -38.01, 8.026), (-38.02, -39.51, 9.049), (59.67, 5.113, 13.93), (-6.331, 54.57, 6.89), (-0.5141, 54.97, 7.817), (54.1, 32.17, 4.018), (-15.37, -49.04, 8.54), (22.68, 52.85, 9.733), (-51.43, 20.16, 7.015), (-53.91, 8.715, 9.1), (5.416, 52.22, -7.694), (59.0, -6.385, 8.208), (-29.65, -0.7448, -39.12), (-29.3, -1.732, -39.88), (-9.203, -28.33, -31.41), (-8.917, -33.08, -27.1), (-11.09, -35.21, -23.47), (-10.02, -34.68, -24.2), (-27.88, -45.37, 9.999), (52.69, -28.37, 8.855), (36.07, 47.72, 7.161), (-47.48, 32.29, 8.655), (-46.25, 34.12, 8.983), (57.59, -12.65, 8.247), (-28.08, 50.57, 7.841), (-42.95, -35.48, 7.426), (56.68, 21.85, 9.289), (-17.28, -35.12, -19.07), (-19.28, -41.68, -5.168), (-22.2, -40.93, -2.957), (-25.46, -41.22, -4.124), (-19.6, -41.96, -5.723), (-25.73, -31.71, -11.49), (20.08, 51.01, -4.383), (17.92, 56.5, 6.892), (-12.84, -43.56, -6.791), (-53.19, -4.908, 9.101), (49.77, -34.94, 1.308), (47.86, 39.62, 14.08), (-49.16, 29.85, 1.292), (-2.866, 51.08, -6.187), (57.73, 18.75, 9.392), (-45.22, 38.74, -0.3042), (-51.8, 18.75, -2.079), (-51.69, 21.52, -4.224), (-51.12, -16.42, 7.549), (31.11, -49.67, 4.05), (55.11, -25.82, 1.374), (53.83, 30.39, 10.37), (55.09, 32.41, 6.7), (-0.9725, -51.59, 8.198), (-48.35, -26.25, 7.842), (-39.83, 45.19, 7.987), (-19.44, 51.82, 8.598), (-23.59, 52.82, 7.388), (-35.16, -38.14, 0.8047), (11.05, 54.28, 8.471), (4.598, 54.88, 7.458), (-46.53, 35.1, 0.9336), (59.27, -3.807, 0.7384), (-0.8674, 52.05, -6.93), (43.96, -38.75, 6.547), (21.21, -48.82, 9.348), (42.43, 45.37, 2.989), (42.78, 44.72, 4.996), (51.79, 33.98, 10.33), (12.08, -50.91, 8.071), (26.18, 47.34, -7.213), (33.2, 47.98, -2.925), (59.91, 10.19, -3.251), (-15.83, 53.01, 8.106), (34.21, -45.18, 7.64), (-46.99, 5.915, -5.25), (-46.66, 6.239, -6.451), (-6.384, -27.28, -28.12), (-4.458, -21.65, -32.42), (-21.35, -18.64, -45.31), (-16.09, -34.18, -17.42), (-13.98, -32.57, -21.21), (-15.45, -34.65, -22.01), (-15.25, -33.23, -19.2), (-16.01, -34.38, -22.1), (-15.73, -23.24, -10.09), (-14.55, -23.48, -11.74), (-27.14, -31.31, -11.44), (-15.96, -22.76, -10.68), (-44.12, -17.19, -17.07), (-43.63, -16.64, -16.04), (-49.49, -15.3, -5.229), (-45.31, -3.179, -7.369), (-30.63, -0.1497, -21.3), (-30.91, -1.311, -18.79), (-28.29, -10.82, -47.23), (-28.55, -8.974, -45.9), (-29.29, -6.772, -47.3), (-24.13, -22.49, -7.978), (-43.24, -17.81, -13.3), (-48.5, -11.64, -5.567), (-48.75, -12.22, -5.927), (-49.39, -14.49, -5.188), (-48.98, -14.2, -5.629), (-36.18, 0.1025, -32.22), (-36.75, 0.05864, -30.59), (-45.13, -0.6613, -7.734), (-45.35, -0.06249, -7.883), (-45.94, -0.07682, -8.469), (-27.59, -0.8073, -34.32), (8.132, -7.096, -56.85), (18.18, -13.15, -43.26), (9.112, -20.09, -49.38), (13.53, -6.904, -55.72), (17.37, -2.227, -51.11), (13.4, -14.5, -49.53), (22.28, -3.776, -44.53), (17.49, -5.123, -50.81), (18.44, -8.453, -49.14), (9.369, -15.39, -55.26)], [], [(0, 1014, 313), (1, 297, 296), (0, 1033, 300), (1, 302, 297), (2, 305, 301), (1, 321, 302), (2, 319, 305), (3, 310, 307), (23, 1034, 312), (5, 327, 309), (22, 311, 329), (22, 329, 330), (20, 331, 325), (6, 1035, 328), (273, 1007, 1037), (19, 334, 324), (21, 326, 335), (21, 335, 336), (18, 337, 323), (14, 303, 338), (14, 338, 339), (17, 340, 322), (15, 343, 320), (16, 304, 344), (16, 344, 345), (13, 346, 318), (4, 1040, 322), (279, 1041, 1021), (12, 1042, 1043), (15, 320, 349), (15, 349, 350), (9, 351, 314, 1189), (13, 318, 352), (13, 352, 353), (10, 354, 315), (11, 298, 355), (11, 1044, 1022), (10, 315, 356), (10, 356, 357), (8, 358, 313, 1188), (7, 1045, 359), (7, 359, 360), (8, 1191, 1192), (73, 671, 836), (75, 1046, 861), (77, 673, 825), (79, 674, 845), (107, 675, 666), (104, 676, 662), (88, 677, 658), (89, 678, 654), (96, 679, 650), (174, 680, 643), (173, 681, 639), (99, 682, 638), (186, 1047, 683), (85, 684, 860), (83, 685, 885), (268, 1048, 1018), (74, 1051, 1050), (45, 1053, 418), (246, 920, 1055), (171, 690, 624), (170, 691, 620), (169, 692, 616), (168, 693, 612), (124, 694, 611), (166, 695, 604), (1157, 984, 696), (164, 697, 596), (129, 698, 595), (130, 699, 591), (73, 700, 587), (133, 701, 583), (134, 702, 579), (112, 703, 575), (137, 704, 571), (138, 705, 567), (111, 706, 563), (141, 707, 559), (142, 708, 555), (81, 709, 551), (151, 710, 544), (146, 711, 543), (84, 712, 539), (102, 713, 867), (84, 1057, 467), (96, 1058, 877), (33, 717, 954), (224, 1059, 718), (37, 719, 828), (237, 1060, 720), (149, 721, 538), (64, 722, 529), (118, 723, 537), (150, 724, 542), (41, 725, 498), (95, 726, 541), (151, 727, 546), (147, 728, 449), (147, 729, 545), (152, 730, 550), (114, 731, 412), (33, 732, 497), (153, 733, 554), (91, 734, 385), (60, 735, 474), (154, 736, 558), (143, 737, 445), (70, 738, 526), (155, 739, 562), (113, 740, 411), (40, 741, 496), (156, 742, 566), (90, 743, 384), (59, 744, 473), (157, 745, 570), (139, 746, 441), (69, 747, 522), (158, 748, 574), (98, 749, 396), (35, 750, 481), (159, 751, 578), (75, 752, 367), (44, 753, 458), (160, 754, 582), (135, 755, 437), (68, 756, 518), (161, 757, 586), (106, 758, 404), (27, 759, 489), (162, 760, 590), (83, 761, 377), (52, 762, 466), (163, 763, 594), (131, 764, 433), (67, 765, 514), (127, 766, 429), (117, 767, 415), (117, 768, 597), (260, 1061, 769), (63, 770, 477), (275, 983, 1066), (166, 772, 606), (97, 773, 395), (34, 774, 480), (167, 775, 610), (74, 776, 366), (43, 777, 457), (168, 778, 614), (125, 779, 426), (66, 780, 508), (120, 781, 421), (51, 782, 503), (105, 783, 617), (170, 784, 622), (82, 785, 376), (82, 786, 621), (171, 787, 626), (62, 788, 476), (121, 789, 625), (244, 912, 1030), (254, 950, 1070), (24, 1071, 362), (43, 1072, 395), (45, 1073, 397), (47, 1074, 399), (172, 797, 637), (65, 798, 502), (122, 799, 636), (123, 800, 424), (66, 801, 506), (126, 802, 640), (128, 805, 644), (175, 806, 649), (132, 807, 434), (42, 808, 515), (176, 809, 653), (136, 810, 438), (58, 811, 519), (177, 812, 657), (140, 813, 442), (57, 814, 523), (178, 815, 661), (144, 816, 446), (50, 817, 527), (179, 818, 665), (148, 819, 450), (53, 820, 531), (48, 821, 857), (46, 822, 834), (197, 1077, 823), (42, 824, 848), (31, 1080, 367), (29, 1081, 370), (25, 1082, 373), (107, 490, 675), (25, 373, 487), (88, 382, 677), (89, 383, 678), (96, 479, 679), (174, 646, 680), (173, 642, 681), (99, 482, 682), (101, 634, 683), (37, 1083, 379), (35, 868, 1085), (72, 631, 686), (74, 630, 687), (76, 1086, 688), (78, 628, 689), (171, 627, 690), (170, 623, 691), (169, 619, 692), (168, 615, 693), (124, 425, 694), (166, 607, 695), (165, 601, 696), (164, 599, 697), (129, 431, 698), (130, 432, 699), (73, 456, 700), (133, 435, 701), (134, 436, 702), (112, 410, 703), (137, 439, 704), (138, 440, 705), (111, 409, 706), (141, 443, 707), (142, 444, 708), (81, 464, 709), (151, 547, 710), (146, 448, 711), (84, 467, 712), (48, 1087, 400), (84, 534, 714), (44, 1088, 396), (42, 1089, 394), (96, 1090, 479), (34, 1091, 718), (100, 1092, 483), (38, 390, 720), (149, 536, 721), (64, 416, 722), (118, 501, 723), (150, 540, 724), (41, 389, 725), (95, 478, 726), (151, 544, 727), (147, 545, 728), (147, 530, 729), (152, 548, 730), (114, 549, 731), (33, 375, 732), (153, 552, 733), (91, 553, 734), (60, 525, 735), (154, 556, 736), (143, 557, 737), (70, 524, 738), (155, 560, 739), (113, 561, 740), (40, 494, 741), (156, 564, 742), (90, 565, 743), (59, 521, 744), (157, 568, 745), (139, 569, 746), (69, 520, 747), (158, 572, 748), (98, 573, 749), (35, 495, 750), (159, 576, 751), (75, 577, 752), (44, 517, 753), (160, 580, 754), (135, 581, 755), (68, 516, 756), (161, 584, 757), (106, 585, 758), (27, 364, 759), (162, 588, 760), (83, 589, 761), (52, 513, 762), (163, 592, 763), (131, 593, 764), (67, 512, 765), (127, 598, 766), (117, 597, 767), (117, 500, 768), (261, 1093, 975), (63, 510, 770), (72, 603, 771), (166, 604, 772), (97, 605, 773), (34, 499, 774), (167, 608, 775), (74, 609, 776), (43, 507, 777), (168, 612, 778), (125, 613, 779), (66, 506, 780), (120, 618, 781), (51, 403, 782), (105, 488, 783), (170, 620, 784), (82, 621, 785), (82, 465, 786), (171, 624, 787), (62, 422, 788), (121, 504, 789), (28, 371, 790), (30, 368, 791), (26, 365, 792), (24, 886, 793), (43, 417, 794), (45, 418, 795), (47, 419, 796), (172, 635, 797), (65, 423, 798), (122, 505, 799), (123, 641, 800), (66, 427, 801), (126, 509, 802), (86, 1098, 1096), (1157, 430, 804), (128, 511, 805), (175, 647, 806), (132, 648, 807), (42, 394, 808), (176, 651, 809), (136, 652, 810), (58, 472, 811), (177, 655, 812), (140, 656, 813), (57, 471, 814), (178, 659, 815), (144, 660, 816), (50, 402, 817), (179, 663, 818), (148, 664, 819), (53, 405, 820), (79, 1099, 462), (77, 1100, 460), (75, 1101, 458), (73, 1103, 1102), (196, 1104, 841), (190, 1105, 835), (218, 890, 863), (202, 1106, 847), (243, 1107, 893), (281, 1112, 989), (201, 895, 846), (51, 1114, 879), (198, 896, 843), (222, 897, 867), (222, 1116, 535), (206, 899, 851), (238, 1117, 883), (219, 901, 864), (242, 1118, 902), (187, 1119, 832), (184, 904, 829), (197, 905, 842), (207, 906, 852), (225, 907, 870), (203, 1120, 454), (240, 1121, 632), (217, 1122, 862), (231, 1123, 911), (244, 1029, 912), (192, 914, 837), (234, 915, 879), (181, 916, 826), (245, 918, 1125), (239, 1126, 884), (205, 1127, 850), (208, 922, 853), (189, 1128, 452), (240, 924, 885), (108, 1129, 856), (237, 1131, 882), (220, 928, 865), (213, 1132, 858), (242, 930, 887), (226, 1133, 871), (249, 1135, 1134), (200, 1136, 667), (227, 936, 872), (189, 937, 834), (250, 1138, 1137), (251, 1139, 940), (183, 1140, 391), (252, 1141, 943), (210, 1142, 855), (230, 1143, 875), (253, 948, 1145), (254, 1146, 950), (209, 951, 854), (221, 952, 866), (255, 964, 954), (186, 1147, 831), (256, 1149, 1148), (225, 1150, 958), (214, 1151, 859), (215, 960, 860), (204, 1152, 849), (257, 963, 962), (255, 953, 1154), (289, 342, 996), (9, 1024, 1156), (282, 333, 989), (275, 1020, 983), (287, 994, 1011), (290, 1158, 1162), (293, 999, 1006), (21, 1166, 1163), (269, 972, 1167), (268, 1169, 973), (264, 1170, 969), (292, 1001, 428), (4, 1172, 1171), (280, 987, 1174), (281, 1009, 990), (6, 1176, 1017), (270, 1177, 974), (266, 1180, 979), (262, 968, 1186), (286, 993, 602), (290, 1000, 407), (12, 1187, 1004), (188, 1027, 833), (74, 1028, 630), (26, 792, 366), (0, 299, 1031), (0, 300, 1032), (0, 316, 1033), (23, 1007, 1034), (6, 1020, 1035), (23, 1005, 1036), (276, 980, 1037), (270, 1008, 1038), (23, 1036, 1039), (4, 306, 1040), (279, 986, 1041), (12, 348, 1042), (260, 967, 1043), (11, 355, 1044), (75, 672, 1046), (186, 922, 1047), (269, 455, 972), (72, 686, 1049), (43, 457, 417), (74, 687, 1051), (248, 933, 1052), (45, 459, 1053), (76, 688, 1054), (47, 461, 1055), (78, 689, 1056), (84, 714, 1057), (98, 715, 852), (96, 716, 1058), (224, 906, 1059), (237, 897, 1060), (260, 966, 1061), (24, 362, 1062), (72, 771, 1063), (287, 1011, 995), (109, 492, 1064), (24, 1062, 1066), (278, 991, 1067), (78, 372, 1030), (28, 790, 1068), (76, 369, 1069), (187, 949, 1069), (24, 793, 1071), (43, 794, 1072), (45, 795, 1073), (47, 796, 1074), (174, 803, 1076), (174, 1076, 1075), (197, 957, 1077), (231, 671, 1078), (73, 364, 1079), (31, 830, 1080), (29, 878, 1081), (25, 363, 1082), (37, 828, 1083), (199, 685, 943), (83, 377, 1084), (76, 629, 1086), (48, 857, 1087), (44, 873, 1088), (42, 848, 1089), (96, 877, 1090), (34, 392, 1091), (100, 827, 1092), (260, 769, 967), (94, 600, 1094), (294, 803, 1002), (174, 643, 1095), (86, 469, 1097), (86, 1097, 1098), (79, 845, 1099), (77, 825, 1100), (75, 861, 1101), (235, 824, 1102), (73, 836, 1103), (196, 888, 1104), (190, 889, 1105), (202, 891, 1106), (243, 892, 1107), (55, 451, 1108), (212, 894, 1110), (283, 1109, 990), (181, 826, 1111), (109, 1025, 1113), (290, 407, 997), (82, 533, 465), (222, 898, 1116), (238, 900, 1117), (242, 887, 1118), (187, 903, 1119), (203, 908, 1120), (240, 909, 1121), (217, 910, 1122), (231, 876, 1123), (244, 913, 1029), (80, 532, 463), (232, 917, 1124), (239, 919, 1126), (205, 920, 1127), (189, 923, 1128), (54, 874, 406), (229, 926, 1130), (237, 927, 1131), (213, 929, 1132), (226, 931, 1133), (52, 840, 1134), (249, 933, 1135), (200, 935, 1136), (98, 869, 1137), (250, 938, 1138), (251, 941, 1139), (183, 942, 1140), (252, 944, 1141), (26, 876, 365), (210, 945, 1142), (230, 946, 1143), (105, 669, 488), (216, 947, 1144), (254, 949, 1146), (186, 955, 1147), (51, 453, 1148), (256, 957, 1149), (225, 870, 1150), (214, 959, 1151), (204, 961, 1152), (32, 393, 374), (257, 964, 1153), (294, 1002, 1155), (15, 350, 1155), (290, 997, 1158), (19, 343, 1159), (291, 1001, 1160), (19, 1159, 1161), (293, 1000, 1160), (287, 995, 1163), (21, 334, 1164), (285, 993, 1165), (21, 1164, 1166), (267, 971, 1167), (266, 1008, 1168), (268, 1018, 1169), (264, 1019, 1170), (263, 968, 1171), (4, 308, 1172), (165, 1010, 1173), (165, 1173, 1174), (272, 976, 1175), (6, 326, 1176), (270, 980, 1177), (201, 1019, 1178), (201, 1178, 1179), (267, 1026, 971), (239, 895, 1181), (32, 1023, 1182), (32, 1182, 1183), (238, 963, 1012), (257, 393, 1185), (262, 1186, 985), (12, 317, 1187), (1187, 975, 271), (1187, 317, 975), (317, 261, 975), (985, 1185, 279), (985, 1186, 1185), (1186, 257, 1185), (1185, 1183, 279), (1185, 393, 1183), (393, 32, 1183), (1012, 1184, 263), (1012, 963, 1184), (963, 257, 1184), (1183, 986, 279), (1183, 1182, 986), (1182, 258, 986), (1182, 965, 258), (1182, 1023, 965), (1023, 259, 965), (1181, 1179, 273), (1181, 895, 1179), (895, 201, 1179), (971, 1180, 266), (971, 1026, 1180), (1026, 239, 1180), (1179, 977, 273), (1179, 1178, 977), (1178, 265, 977), (1178, 970, 265), (1178, 1019, 970), (1019, 264, 970), (1177, 603, 72), (1177, 980, 603), (980, 276, 603), (1176, 332, 284), (1176, 326, 332), (326, 21, 332), (1175, 1013, 165), (1175, 976, 1013), (976, 271, 1013), (1174, 988, 280), (1174, 1173, 988), (1173, 984, 988), (1173, 1010, 984), (1172, 970, 264), (1172, 308, 970), (308, 265, 970), (1171, 306, 4), (1171, 968, 306), (968, 262, 306), (1170, 900, 238), (1170, 1019, 900), (1019, 201, 900), (1169, 919, 239), (1169, 1018, 919), (1018, 219, 919), (1168, 974, 269), (1168, 1008, 974), (1008, 270, 974), (1167, 1168, 269), (1167, 971, 1168), (971, 266, 1168), (1166, 992, 285), (1166, 1164, 992), (1164, 282, 992), (1165, 994, 287), (1165, 993, 994), (993, 286, 994), (1164, 333, 282), (1164, 334, 333), (334, 19, 333), (1163, 332, 21), (1163, 995, 332), (995, 284, 332), (1160, 1162, 291), (1160, 1000, 1162), (1000, 290, 1162), (1161, 998, 291), (1161, 1159, 998), (1159, 289, 998), (1160, 999, 293), (1160, 1001, 999), (1001, 292, 999), (1159, 342, 289), (1159, 343, 342), (343, 15, 342), (1158, 341, 19), (1158, 997, 341), (997, 283, 341), (1014, 984, 1157), (1155, 1156, 294), (1155, 350, 1156), (350, 9, 1156), (1155, 1015, 15), (1155, 1002, 1015), (1002, 288, 1015), (1153, 1154, 80), (1153, 964, 1154), (964, 255, 1154), (374, 1153, 80), (374, 393, 1153), (393, 257, 1153), (1152, 881, 110), (1152, 961, 881), (961, 236, 881), (1151, 840, 52), (1151, 959, 840), (959, 195, 840), (1150, 482, 99), (1150, 870, 482), (870, 36, 482), (1149, 842, 105), (1149, 957, 842), (957, 197, 842), (1148, 956, 256), (1148, 453, 956), (453, 228, 956), (1147, 837, 87), (1147, 955, 837), (955, 192, 837), (1146, 832, 108), (1146, 949, 832), (949, 187, 832), (1144, 1145, 30), (1144, 947, 1145), (947, 253, 1145), (488, 1144, 30), (488, 669, 1144), (669, 216, 1144), (1143, 850, 56), (1143, 946, 850), (946, 205, 850), (1142, 878, 29), (1142, 945, 878), (945, 233, 878), (365, 1078, 193), (365, 876, 1078), (876, 231, 1078), (1141, 392, 34), (1141, 944, 392), (944, 223, 392), (1140, 843, 84), (1140, 942, 843), (942, 198, 843), (1139, 670, 103), (1139, 941, 670), (941, 191, 670), (1138, 868, 35), (1138, 938, 868), (938, 223, 868), (1137, 939, 250), (1137, 869, 939), (869, 224, 939), (1136, 863, 24), (1136, 935, 863), (935, 218, 863), (1135, 932, 190), (1135, 933, 932), (933, 248, 932), (1134, 934, 249), (1134, 840, 934), (840, 195, 934), (1133, 838, 27), (1133, 931, 838), (931, 193, 838), (1132, 872, 104), (1132, 929, 872), (929, 227, 872), (1131, 853, 39), (1131, 927, 853), (927, 208, 853), (1130, 925, 211), (1130, 926, 925), (926, 247, 925), (406, 1129, 108), (406, 874, 1129), (874, 229, 1129), (1128, 866, 107), (1128, 923, 866), (923, 221, 866), (1127, 921, 204), (1127, 920, 921), (920, 246, 921), (1126, 864, 50), (1126, 919, 864), (919, 219, 864), (1124, 1125, 49), (1124, 917, 1125), (917, 245, 1125), (463, 1124, 49), (463, 532, 1124), (532, 232, 1124), (1029, 855, 110), (1029, 913, 855), (913, 210, 855), (1123, 486, 103), (1123, 876, 486), (876, 26, 486), (1122, 839, 54), (1122, 910, 839), (910, 194, 839), (1121, 844, 34), (1121, 909, 844), (909, 199, 844), (1120, 880, 103), (1120, 908, 880), (908, 235, 880), (1119, 830, 31), (1119, 903, 830), (903, 185, 830), (1118, 490, 107), (1118, 887, 490), (887, 28, 490), (1117, 846, 81), (1117, 900, 846), (900, 201, 846), (1116, 865, 55), (1116, 898, 865), (898, 220, 865), (465, 1114, 51), (465, 533, 1114), (533, 207, 1114), (997, 1108, 283), (997, 407, 1108), (407, 55, 1108), (1113, 992, 282), (1113, 1025, 992), (1025, 285, 992), (1111, 1113, 282), (1111, 826, 1113), (826, 109, 1113), (990, 1112, 281), (990, 1109, 1112), (1109, 212, 1112), (1110, 1111, 282), (1110, 894, 1111), (894, 181, 1111), (1108, 1109, 283), (1108, 451, 1109), (451, 212, 1109), (1107, 874, 54), (1107, 892, 874), (892, 229, 874), (1106, 363, 25), (1106, 891, 363), (891, 241, 363), (1105, 833, 106), (1105, 889, 833), (889, 188, 833), (1104, 827, 100), (1104, 888, 827), (888, 182, 827), (1103, 941, 251), (1103, 836, 941), (836, 191, 941), (1102, 456, 73), (1102, 824, 456), (824, 42, 456), (1101, 905, 197), (1101, 861, 905), (861, 216, 905), (1100, 952, 221), (1100, 825, 952), (825, 180, 952), (1099, 916, 181), (1099, 845, 916), (845, 200, 916), (1098, 998, 289), (1098, 1097, 998), (1097, 291, 998), (1097, 1016, 291), (1097, 469, 1016), (469, 55, 1016), (1095, 1096, 288), (1095, 643, 1096), (643, 86, 1096), (1002, 1095, 288), (1002, 803, 1095), (803, 174, 1095), (1094, 1013, 271), (1094, 600, 1013), (600, 165, 1013), (967, 1093, 261), (967, 769, 1093), (769, 94, 1093), (1092, 896, 198), (1092, 827, 896), (827, 182, 896), (1091, 938, 250), (1091, 392, 938), (392, 223, 938), (1090, 904, 184), (1090, 877, 904), (877, 232, 904), (1089, 951, 209), (1089, 848, 951), (848, 203, 951), (1088, 915, 234), (1088, 873, 915), (873, 228, 915), (1087, 928, 220), (1087, 857, 928), (857, 212, 928), (1086, 925, 247), (1086, 629, 925), (629, 211, 925), (1084, 1085, 252), (1084, 377, 1085), (377, 35, 1085), (943, 1084, 252), (943, 685, 1084), (685, 83, 1084), (1083, 907, 225), (1083, 828, 907), (828, 183, 907), (1082, 890, 218), (1082, 363, 890), (363, 241, 890), (1081, 930, 242), (1081, 878, 930), (878, 233, 930), (1080, 899, 206), (1080, 830, 899), (830, 185, 899), (1079, 838, 193), (1079, 364, 838), (364, 27, 838), (1078, 1079, 193), (1078, 671, 1079), (671, 73, 1079), (1077, 956, 228), (1077, 957, 956), (957, 256, 956), (1076, 1003, 295), (1076, 803, 1003), (803, 294, 1003), (645, 174, 1075), (1074, 914, 192), (1074, 796, 914), (796, 230, 914), (1073, 960, 215), (1073, 795, 960), (795, 217, 960), (1072, 924, 240), (1072, 794, 924), (794, 214, 924), (1071, 936, 227), (1071, 793, 936), (793, 202, 936), (1069, 1070, 76), (1069, 949, 1070), (949, 254, 1070), (1069, 791, 187), (1069, 369, 791), (369, 30, 791), (1068, 913, 244), (1068, 790, 913), (790, 210, 913), (1030, 1068, 244), (1030, 372, 1068), (372, 28, 1068), (1067, 1065, 24), (1067, 991, 1065), (991, 284, 1065), (1066, 978, 275), (1066, 1062, 978), (1062, 274, 978), (1064, 1065, 284), (1064, 492, 1065), (492, 24, 1065), (995, 1064, 284), (995, 1011, 1064), (1011, 109, 1064), (1063, 982, 274), (1063, 771, 982), (771, 277, 982), (1062, 1063, 274), (1062, 362, 1063), (362, 72, 1063), (1061, 1023, 32), (1061, 966, 1023), (966, 259, 1023), (1060, 535, 86), (1060, 897, 535), (897, 222, 535), (1059, 533, 82), (1059, 906, 533), (906, 207, 533), (1058, 918, 245), (1058, 716, 918), (716, 209, 918), (852, 1115, 207), (852, 715, 1115), (715, 234, 1115), (1057, 937, 189), (1057, 714, 937), (714, 196, 937), (1056, 921, 246), (1056, 689, 921), (689, 204, 921), (1055, 1056, 246), (1055, 461, 1056), (461, 78, 1056), (1054, 892, 243), (1054, 688, 892), (688, 229, 892), (1053, 1054, 243), (1053, 459, 1054), (459, 76, 1054), (1052, 934, 195), (1052, 933, 934), (933, 249, 934), (1051, 932, 248), (1051, 687, 932), (687, 190, 932), (417, 1050, 195), (417, 457, 1050), (457, 74, 1050), (1049, 901, 219), (1049, 686, 901), (686, 213, 901), (972, 1048, 268), (972, 455, 1048), (455, 72, 1048), (1047, 390, 38), (1047, 922, 390), (922, 208, 390), (1046, 948, 253), (1046, 672, 948), (672, 206, 948), (1044, 1004, 272), (1044, 355, 1004), (355, 12, 1004), (1043, 317, 12), (1043, 967, 317), (967, 261, 317), (1042, 965, 259), (1042, 348, 965), (348, 258, 965), (1041, 348, 12), (1041, 986, 348), (986, 258, 348), (1040, 985, 279), (1040, 306, 985), (306, 262, 985), (1039, 981, 276), (1039, 1036, 981), (1036, 277, 981), (1038, 979, 273), (1038, 1008, 979), (1008, 266, 979), (1037, 1038, 273), (1037, 980, 1038), (980, 270, 1038), (1036, 982, 277), (1036, 1005, 982), (1005, 274, 982), (1035, 978, 274), (1035, 1020, 978), (1020, 275, 978), (1034, 977, 265), (1034, 1007, 977), (1007, 273, 977), (1033, 1022, 280), (1033, 316, 1022), (316, 11, 1022), (1032, 300, 984), (1031, 299, 984), (1014, 1031, 984), (1014, 0, 1031), (366, 1028, 74), (366, 792, 1028), (792, 226, 1028), (630, 1027, 188), (630, 1028, 1027), (1028, 226, 1027), (833, 871, 106), (833, 1027, 871), (1027, 226, 871), (1004, 976, 272), (1004, 1187, 976), (1187, 271, 976), (407, 1006, 55), (407, 1000, 1006), (1000, 293, 1006), (602, 1025, 109), (602, 993, 1025), (993, 285, 1025), (1186, 1184, 257), (1186, 968, 1184), (968, 263, 1184), (979, 1181, 273), (979, 1180, 1181), (1180, 239, 1181), (974, 455, 269), (974, 1177, 455), (1177, 72, 455), (1017, 991, 278), (1017, 1176, 991), (1176, 284, 991), (990, 341, 283), (990, 1009, 341), (1009, 19, 341), (1174, 1175, 165), (1174, 987, 1175), (987, 272, 1175), (1171, 969, 263), (1171, 1172, 969), (1172, 264, 969), (428, 1016, 55), (428, 1001, 1016), (1001, 291, 1016), (1157, 645, 1075, 1045, 7, 1014), (969, 1012, 263), (969, 1170, 1012), (1170, 238, 1012), (973, 1026, 267), (973, 1169, 1026), (1169, 239, 1026), (1167, 973, 267), (1167, 972, 973), (972, 268, 973), (1163, 1165, 287), (1163, 1166, 1165), (1166, 285, 1165), (1006, 428, 55), (1006, 999, 428), (999, 292, 428), (1162, 1161, 291), (1162, 1158, 1161), (1158, 19, 1161), (1011, 602, 109), (1011, 994, 602), (994, 286, 602), (983, 1017, 278), (983, 1020, 1017), (1020, 6, 1017), (989, 1009, 281), (989, 333, 1009), (333, 19, 1009), (1156, 1003, 294), (1156, 1024, 1003), (1024, 295, 1003), (996, 1015, 288), (996, 342, 1015), (342, 15, 1015), (1154, 829, 80), (1154, 953, 829), (953, 184, 829), (962, 883, 33), (962, 963, 883), (963, 238, 883), (849, 408, 56), (849, 1152, 408), (1152, 110, 408), (860, 862, 85), (860, 960, 862), (960, 217, 862), (859, 466, 83), (859, 1151, 466), (1151, 52, 466), (958, 633, 215), (958, 1150, 633), (1150, 99, 633), (1148, 403, 51), (1148, 1149, 403), (1149, 105, 403), (831, 381, 39), (831, 1147, 381), (1147, 87, 381), (954, 962, 33), (954, 964, 962), (964, 257, 962), (866, 668, 107), (866, 952, 668), (952, 180, 668), (854, 454, 49), (854, 951, 454), (951, 203, 454), (950, 856, 211), (950, 1146, 856), (1146, 108, 856), (1145, 851, 30), (1145, 948, 851), (948, 206, 851), (875, 470, 87), (875, 1143, 470), (1143, 56, 470), (855, 493, 110), (855, 1142, 493), (1142, 29, 493), (943, 844, 199), (943, 1141, 844), (1141, 34, 844), (391, 378, 36), (391, 1140, 378), (1140, 84, 378), (940, 880, 235), (940, 1139, 880), (1139, 103, 880), (1137, 481, 98), (1137, 1138, 481), (1138, 35, 481), (834, 841, 46), (834, 937, 841), (937, 196, 841), (872, 847, 104), (872, 936, 847), (936, 202, 847), (667, 492, 109), (667, 1136, 492), (1136, 24, 492), (1134, 835, 52), (1134, 1135, 835), (1135, 190, 835), (871, 489, 106), (871, 1133, 489), (1133, 27, 489), (887, 371, 28), (887, 930, 371), (930, 233, 371), (858, 402, 50), (858, 1132, 402), (1132, 104, 402), (865, 451, 55), (865, 928, 451), (928, 212, 451), (882, 485, 102), (882, 1131, 485), (1131, 39, 485), (856, 1130, 211), (856, 1129, 1130), (1129, 229, 1130), (885, 859, 83), (885, 924, 859), (924, 214, 859), (452, 405, 53), (452, 1128, 405), (1128, 107, 405), (853, 831, 39), (853, 922, 831), (922, 186, 831), (850, 849, 56), (850, 1127, 849), (1127, 204, 849), (884, 464, 81), (884, 1126, 464), (1126, 50, 464), (1125, 854, 49), (1125, 918, 854), (918, 209, 854), (826, 667, 109), (826, 916, 667), (916, 200, 667), (879, 453, 51), (879, 915, 453), (915, 228, 453), (837, 875, 87), (837, 914, 875), (914, 230, 875), (912, 881, 236), (912, 1029, 881), (1029, 110, 881), (911, 670, 191), (911, 1123, 670), (1123, 103, 670), (862, 468, 85), (862, 1122, 468), (1122, 54, 468), (632, 480, 97), (632, 1121, 480), (1121, 34, 480), (454, 401, 49), (454, 1120, 401), (1120, 103, 401), (870, 391, 36), (870, 907, 391), (907, 183, 391), (852, 869, 98), (852, 906, 869), (906, 224, 869), (842, 669, 105), (842, 905, 669), (905, 216, 669), (829, 532, 80), (829, 904, 532), (904, 232, 532), (832, 491, 108), (832, 1119, 491), (1119, 31, 491), (902, 668, 180), (902, 1118, 668), (1118, 107, 668), (864, 858, 50), (864, 901, 858), (901, 213, 858), (883, 375, 33), (883, 1117, 375), (1117, 81, 375), (851, 368, 30), (851, 899, 368), (899, 185, 368), (535, 469, 86), (535, 1116, 469), (1116, 55, 469), (867, 882, 102), (867, 897, 882), (897, 237, 882), (843, 534, 84), (843, 896, 534), (896, 182, 534), (879, 1115, 234), (879, 1114, 1115), (1114, 207, 1115), (846, 884, 81), (846, 895, 884), (895, 239, 884), (989, 1110, 282), (989, 1112, 1110), (1112, 212, 1110), (893, 839, 194), (893, 1107, 839), (1107, 54, 839), (847, 487, 104), (847, 1106, 487), (1106, 25, 487), (863, 886, 24), (863, 890, 886), (890, 241, 886), (835, 404, 52), (835, 1105, 404), (1105, 106, 404), (841, 398, 46), (841, 1104, 398), (1104, 100, 398), (1102, 940, 235), (1102, 1103, 940), (1103, 251, 940), (458, 823, 44), (458, 1101, 823), (1101, 197, 823), (460, 822, 46), (460, 1100, 822), (1100, 221, 822), (462, 821, 48), (462, 1099, 821), (1099, 181, 821), (820, 666, 179), (820, 405, 666), (405, 107, 666), (819, 665, 145), (819, 664, 665), (664, 179, 665), (818, 461, 47), (818, 663, 461), (663, 78, 461), (817, 662, 178), (817, 402, 662), (402, 104, 662), (816, 661, 141), (816, 660, 661), (660, 178, 661), (815, 462, 48), (815, 659, 462), (659, 79, 462), (814, 658, 177), (814, 471, 658), (471, 88, 658), (813, 657, 137), (813, 656, 657), (656, 177, 657), (812, 470, 56), (812, 655, 470), (655, 87, 470), (811, 654, 176), (811, 472, 654), (472, 89, 654), (810, 653, 133), (810, 652, 653), (652, 176, 653), (809, 411, 59), (809, 651, 411), (651, 113, 411), (808, 650, 175), (808, 394, 650), (394, 96, 650), (807, 649, 129), (807, 648, 649), (648, 175, 649), (806, 412, 60), (806, 647, 412), (647, 114, 412), (805, 475, 92), (805, 511, 475), (511, 61, 475), (804, 644, 174), (804, 430, 644), (430, 128, 644), (1096, 996, 288), (1096, 1098, 996), (1098, 289, 996), (802, 476, 93), (802, 509, 476), (509, 62, 476), (801, 640, 173), (801, 427, 640), (427, 126, 640), (800, 639, 117), (800, 641, 639), (641, 173, 639), (799, 397, 99), (799, 505, 397), (505, 45, 397), (798, 636, 172), (798, 423, 636), (423, 122, 636), (797, 416, 64), (797, 635, 416), (635, 118, 416), (796, 946, 230), (796, 419, 946), (419, 205, 946), (795, 910, 217), (795, 418, 910), (418, 194, 910), (794, 959, 214), (794, 417, 959), (417, 195, 959), (793, 891, 202), (793, 886, 891), (886, 241, 891), (792, 931, 226), (792, 365, 931), (365, 193, 931), (791, 903, 187), (791, 368, 903), (368, 185, 903), (790, 945, 210), (790, 371, 945), (371, 233, 945), (789, 502, 119), (789, 504, 502), (504, 65, 502), (788, 625, 171), (788, 422, 625), (422, 121, 625), (787, 389, 41), (787, 624, 389), (624, 95, 389), (786, 503, 120), (786, 465, 503), (465, 51, 503), (785, 622, 116), (785, 621, 622), (621, 170, 622), (784, 422, 62), (784, 620, 422), (620, 121, 422), (783, 369, 76), (783, 488, 369), (488, 30, 369), (782, 617, 169), (782, 403, 617), (403, 105, 617), (781, 616, 122), (781, 618, 616), (618, 169, 616), (780, 615, 168), (780, 506, 615), (506, 123, 615), (779, 614, 80), (779, 613, 614), (613, 168, 614), (778, 388, 32), (778, 612, 388), (612, 94, 388), (777, 611, 167), (777, 507, 611), (507, 124, 611), (776, 610, 103), (776, 609, 610), (609, 167, 610), (775, 426, 49), (775, 608, 426), (608, 125, 426), (774, 607, 166), (774, 499, 607), (499, 116, 607), (773, 606, 124), (773, 605, 606), (605, 166, 606), (772, 427, 66), (772, 604, 427), (604, 126, 427), (771, 981, 277), (771, 603, 981), (603, 276, 981), (770, 601, 165), (770, 510, 601), (510, 127, 601), (975, 1094, 271), (975, 1093, 1094), (1093, 94, 1094), (768, 498, 115), (768, 500, 498), (500, 41, 498), (767, 598, 127), (767, 597, 598), (597, 164, 598), (766, 596, 128), (766, 598, 596), (598, 164, 596), (765, 595, 163), (765, 512, 595), (512, 129, 595), (764, 594, 89), (764, 593, 594), (593, 163, 594), (763, 385, 40), (763, 592, 385), (592, 91, 385), (762, 591, 162), (762, 513, 591), (513, 130, 591), (761, 590, 112), (761, 589, 590), (589, 162, 590), (760, 433, 58), (760, 588, 433), (588, 131, 433), (759, 587, 161), (759, 364, 587), (364, 73, 587), (758, 586, 130), (758, 585, 586), (585, 161, 586), (757, 434, 67), (757, 584, 434), (584, 132, 434), (756, 583, 160), (756, 516, 583), (516, 133, 583), (755, 582, 85), (755, 581, 582), (581, 160, 582), (754, 384, 37), (754, 580, 384), (580, 90, 384), (753, 579, 159), (753, 517, 579), (517, 134, 579), (752, 578, 108), (752, 577, 578), (577, 159, 578), (751, 437, 54), (751, 576, 437), (576, 135, 437), (750, 575, 158), (750, 495, 575), (495, 112, 575), (749, 574, 134), (749, 573, 574), (573, 158, 574), (748, 438, 68), (748, 572, 438), (572, 136, 438), (747, 571, 157), (747, 520, 571), (520, 137, 571), (746, 570, 77), (746, 569, 570), (569, 157, 570), (745, 493, 29), (745, 568, 493), (568, 110, 493), (744, 567, 156), (744, 521, 567), (521, 138, 567), (743, 566, 100), (743, 565, 566), (565, 156, 566), (742, 441, 46), (742, 564, 441), (564, 139, 441), (741, 563, 155), (741, 494, 563), (494, 111, 563), (740, 562, 138), (740, 561, 562), (561, 155, 562), (739, 442, 69), (739, 560, 442), (560, 140, 442), (738, 559, 154), (738, 524, 559), (524, 141, 559), (737, 558, 88), (737, 557, 558), (557, 154, 558), (736, 485, 39), (736, 556, 485), (556, 102, 485), (735, 555, 153), (735, 525, 555), (525, 142, 555), (734, 554, 111), (734, 553, 554), (553, 153, 554), (733, 445, 57), (733, 552, 445), (552, 143, 445), (732, 551, 152), (732, 375, 551), (375, 81, 551), (731, 550, 142), (731, 549, 550), (549, 152, 550), (730, 446, 70), (730, 548, 446), (548, 144, 446), (729, 528, 145), (729, 530, 528), (530, 71, 528), (728, 546, 92), (728, 545, 546), (545, 151, 546), (727, 484, 38), (727, 544, 484), (544, 101, 484), (726, 529, 146), (726, 478, 529), (478, 64, 529), (725, 541, 150), (725, 389, 541), (389, 95, 541), (724, 449, 61), (724, 540, 449), (540, 147, 449), (723, 378, 84), (723, 501, 378), (501, 36, 378), (722, 537, 149), (722, 416, 537), (416, 118, 537), (721, 450, 71), (721, 536, 450), (536, 148, 450), (720, 927, 237), (720, 390, 927), (390, 208, 927), (483, 719, 37), (483, 1092, 719), (1092, 198, 719), (718, 939, 224), (718, 1091, 939), (1091, 250, 939), (479, 717, 33), (479, 1090, 717), (1090, 184, 717), (394, 716, 96), (394, 1089, 716), (1089, 209, 716), (396, 715, 98), (396, 1088, 715), (1088, 234, 715), (714, 888, 196), (714, 534, 888), (534, 182, 888), (400, 713, 102), (400, 1087, 713), (1087, 220, 713), (712, 531, 148), (712, 467, 531), (467, 53, 531), (711, 530, 147), (711, 448, 530), (448, 71, 530), (710, 447, 47), (710, 547, 447), (547, 145, 447), (709, 527, 144), (709, 464, 527), (464, 50, 527), (708, 526, 143), (708, 444, 526), (444, 70, 526), (707, 400, 102), (707, 443, 400), (443, 48, 400), (706, 523, 140), (706, 409, 523), (409, 57, 523), (705, 522, 139), (705, 440, 522), (440, 69, 522), (704, 408, 110), (704, 439, 408), (439, 56, 408), (703, 519, 136), (703, 410, 519), (410, 58, 519), (702, 518, 135), (702, 436, 518), (436, 68, 518), (701, 473, 90), (701, 435, 473), (435, 59, 473), (700, 515, 132), (700, 456, 515), (456, 42, 515), (699, 514, 131), (699, 432, 514), (432, 67, 514), (698, 474, 91), (698, 431, 474), (431, 60, 474), (697, 413, 61), (697, 599, 413), (599, 115, 413), (696, 429, 1157), (696, 601, 429), (601, 127, 429), (695, 414, 62), (695, 607, 414), (607, 116, 414), (694, 508, 125), (694, 425, 508), (425, 66, 508), (693, 424, 63), (693, 615, 424), (615, 123, 424), (692, 459, 45), (692, 619, 459), (619, 76, 459), (691, 421, 65), (691, 623, 421), (623, 120, 421), (690, 420, 64), (690, 627, 420), (627, 119, 420), (689, 961, 204), (689, 628, 961), (628, 236, 961), (688, 926, 229), (688, 1086, 926), (1086, 247, 926), (687, 889, 190), (687, 630, 889), (630, 188, 889), (686, 929, 213), (686, 631, 929), (631, 227, 929), (1085, 944, 252), (1085, 868, 944), (868, 223, 944), (379, 684, 85), (379, 1083, 684), (1083, 225, 684), (683, 955, 186), (683, 634, 955), (634, 192, 955), (682, 501, 118), (682, 482, 501), (482, 36, 501), (681, 387, 41), (681, 642, 387), (642, 93, 387), (680, 386, 38), (680, 646, 386), (646, 92, 386), (679, 497, 114), (679, 479, 497), (479, 33, 497), (678, 496, 113), (678, 383, 496), (383, 40, 496), (677, 381, 87), (677, 382, 381), (382, 39, 381), (487, 676, 104), (487, 373, 676), (373, 79, 676), (675, 372, 78), (675, 490, 372), (490, 28, 372), (373, 674, 79), (373, 1082, 674), (1082, 218, 674), (370, 673, 77), (370, 1081, 673), (1081, 242, 673), (367, 672, 75), (367, 1080, 672), (1080, 206, 672), (848, 908, 203), (848, 824, 908), (824, 235, 908), (823, 873, 44), (823, 1077, 873), (1077, 228, 873), (834, 923, 189), (834, 822, 923), (822, 221, 923), (857, 894, 212), (857, 821, 894), (821, 181, 894), (531, 664, 148), (531, 820, 664), (820, 179, 664), (450, 528, 71), (450, 819, 528), (819, 145, 528), (665, 447, 145), (665, 818, 447), (818, 47, 447), (527, 660, 144), (527, 817, 660), (817, 178, 660), (446, 524, 70), (446, 816, 524), (816, 141, 524), (661, 443, 141), (661, 815, 443), (815, 48, 443), (523, 656, 140), (523, 814, 656), (814, 177, 656), (442, 520, 69), (442, 813, 520), (813, 137, 520), (657, 439, 137), (657, 812, 439), (812, 56, 439), (519, 652, 136), (519, 811, 652), (811, 176, 652), (438, 516, 68), (438, 810, 516), (810, 133, 516), (653, 435, 133), (653, 809, 435), (809, 59, 435), (515, 648, 132), (515, 808, 648), (808, 175, 648), (434, 512, 67), (434, 807, 512), (807, 129, 512), (649, 431, 129), (649, 806, 431), (806, 60, 431), (644, 646, 174), (644, 805, 646), (805, 92, 646), (1157, 804, 645), (804, 174, 645), (640, 642, 173), (640, 802, 642), (802, 93, 642), (506, 641, 123), (506, 801, 641), (801, 173, 641), (424, 415, 63), (424, 800, 415), (800, 117, 415), (636, 638, 172), (636, 799, 638), (799, 99, 638), (502, 637, 119), (502, 798, 637), (798, 172, 637), (637, 420, 119), (637, 797, 420), (797, 64, 420), (399, 634, 101), (399, 1074, 634), (1074, 192, 634), (397, 633, 99), (397, 1073, 633), (1073, 215, 633), (395, 632, 97), (395, 1072, 632), (1072, 240, 632), (362, 631, 72), (362, 1071, 631), (1071, 227, 631), (1070, 629, 76), (1070, 950, 629), (950, 211, 629), (1030, 628, 78), (1030, 912, 628), (912, 236, 628), (625, 627, 171), (625, 789, 627), (789, 119, 627), (476, 626, 93), (476, 788, 626), (788, 171, 626), (626, 387, 93), (626, 787, 387), (787, 41, 387), (621, 623, 170), (621, 786, 623), (786, 120, 623), (376, 499, 34), (376, 785, 499), (785, 116, 499), (622, 414, 116), (622, 784, 414), (784, 62, 414), (617, 619, 169), (617, 783, 619), (783, 76, 619), (503, 618, 120), (503, 782, 618), (782, 169, 618), (421, 423, 65), (421, 781, 423), (781, 122, 423), (508, 613, 125), (508, 780, 613), (780, 168, 613), (426, 463, 49), (426, 779, 463), (779, 80, 463), (614, 374, 80), (614, 778, 374), (778, 32, 374), (457, 609, 74), (457, 777, 609), (777, 167, 609), (366, 486, 26), (366, 776, 486), (776, 103, 486), (610, 401, 103), (610, 775, 401), (775, 49, 401), (480, 605, 97), (480, 774, 605), (774, 166, 605), (395, 507, 43), (395, 773, 507), (773, 124, 507), (606, 425, 124), (606, 772, 425), (772, 66, 425), (1066, 1067, 24), (1066, 983, 1067), (983, 278, 1067), (477, 600, 94), (477, 770, 600), (770, 165, 600), (769, 388, 94), (769, 1061, 388), (1061, 32, 388), (597, 599, 164), (597, 768, 599), (768, 115, 599), (415, 510, 63), (415, 767, 510), (767, 127, 510), (429, 430, 1157), (429, 766, 430), (766, 128, 430), (514, 593, 131), (514, 765, 593), (765, 163, 593), (433, 472, 58), (433, 764, 472), (764, 89, 472), (594, 383, 89), (594, 763, 383), (763, 40, 383), (466, 589, 83), (466, 762, 589), (762, 162, 589), (377, 495, 35), (377, 761, 495), (761, 112, 495), (590, 410, 112), (590, 760, 410), (760, 58, 410), (489, 585, 106), (489, 759, 585), (759, 161, 585), (404, 513, 52), (404, 758, 513), (758, 130, 513), (586, 432, 130), (586, 757, 432), (757, 67, 432), (518, 581, 135), (518, 756, 581), (756, 160, 581), (437, 468, 54), (437, 755, 468), (755, 85, 468), (582, 379, 85), (582, 754, 379), (754, 37, 379), (458, 577, 75), (458, 753, 577), (753, 159, 577), (367, 491, 31), (367, 752, 491), (752, 108, 491), (578, 406, 108), (578, 751, 406), (751, 54, 406), (481, 573, 98), (481, 750, 573), (750, 158, 573), (396, 517, 44), (396, 749, 517), (749, 134, 517), (574, 436, 134), (574, 748, 436), (748, 68, 436), (522, 569, 139), (522, 747, 569), (747, 157, 569), (441, 460, 46), (441, 746, 460), (746, 77, 460), (570, 370, 77), (570, 745, 370), (745, 29, 370), (473, 565, 90), (473, 744, 565), (744, 156, 565), (384, 483, 37), (384, 743, 483), (743, 100, 483), (566, 398, 100), (566, 742, 398), (742, 46, 398), (496, 561, 113), (496, 741, 561), (741, 155, 561), (411, 521, 59), (411, 740, 521), (740, 138, 521), (562, 440, 138), (562, 739, 440), (739, 69, 440), (526, 557, 143), (526, 738, 557), (738, 154, 557), (445, 471, 57), (445, 737, 471), (737, 88, 471), (558, 382, 88), (558, 736, 382), (736, 39, 382), (474, 553, 91), (474, 735, 553), (735, 153, 553), (385, 494, 40), (385, 734, 494), (734, 111, 494), (554, 409, 111), (554, 733, 409), (733, 57, 409), (497, 549, 114), (497, 732, 549), (732, 152, 549), (412, 525, 60), (412, 731, 525), (731, 142, 525), (550, 444, 142), (550, 730, 444), (730, 70, 444), (545, 547, 151), (545, 729, 547), (729, 145, 547), (449, 475, 61), (449, 728, 475), (728, 92, 475), (546, 386, 92), (546, 727, 386), (727, 38, 386), (541, 543, 150), (541, 726, 543), (726, 146, 543), (498, 542, 115), (498, 725, 542), (725, 150, 542), (542, 413, 115), (542, 724, 413), (724, 61, 413), (537, 539, 149), (537, 723, 539), (723, 84, 539), (529, 538, 146), (529, 722, 538), (722, 149, 538), (538, 448, 146), (538, 721, 448), (721, 71, 448), (720, 380, 38), (720, 1060, 380), (1060, 86, 380), (828, 942, 183), (828, 719, 942), (719, 198, 942), (718, 376, 34), (718, 1059, 376), (1059, 82, 376), (954, 953, 255), (954, 717, 953), (717, 184, 953), (877, 917, 232), (877, 1058, 917), (1058, 245, 917), (467, 452, 53), (467, 1057, 452), (1057, 189, 452), (867, 898, 222), (867, 713, 898), (713, 220, 898), (539, 536, 149), (539, 712, 536), (712, 148, 536), (543, 540, 150), (543, 711, 540), (711, 147, 540), (544, 399, 101), (544, 710, 399), (710, 47, 399), (551, 548, 152), (551, 709, 548), (709, 144, 548), (555, 552, 153), (555, 708, 552), (708, 143, 552), (559, 556, 154), (559, 707, 556), (707, 102, 556), (563, 560, 155), (563, 706, 560), (706, 140, 560), (567, 564, 156), (567, 705, 564), (705, 139, 564), (571, 568, 157), (571, 704, 568), (704, 110, 568), (575, 572, 158), (575, 703, 572), (703, 136, 572), (579, 576, 159), (579, 702, 576), (702, 135, 576), (583, 580, 160), (583, 701, 580), (701, 90, 580), (587, 584, 161), (587, 700, 584), (700, 132, 584), (591, 588, 162), (591, 699, 588), (699, 131, 588), (595, 592, 163), (595, 698, 592), (698, 91, 592), (596, 511, 128), (596, 697, 511), (697, 61, 511), (696, 1010, 165), (696, 984, 1010), (604, 509, 126), (604, 695, 509), (695, 62, 509), (611, 608, 167), (611, 694, 608), (694, 125, 608), (612, 477, 94), (612, 693, 477), (693, 63, 477), (616, 505, 122), (616, 692, 505), (692, 45, 505), (620, 504, 121), (620, 691, 504), (691, 65, 504), (624, 478, 95), (624, 690, 478), (690, 64, 478), (1055, 419, 47), (1055, 920, 419), (920, 205, 419), (418, 893, 194), (418, 1053, 893), (1053, 243, 893), (1050, 1052, 195), (1050, 1051, 1052), (1051, 248, 1052), (1018, 1049, 219), (1018, 1048, 1049), (1048, 72, 1049), (885, 909, 240), (885, 685, 909), (685, 199, 909), (860, 958, 215), (860, 684, 958), (684, 225, 958), (683, 484, 101), (683, 1047, 484), (1047, 38, 484), (638, 635, 172), (638, 682, 635), (682, 118, 635), (639, 500, 117), (639, 681, 500), (681, 41, 500), (643, 380, 86), (643, 680, 380), (680, 38, 380), (650, 647, 175), (650, 679, 647), (679, 114, 647), (654, 651, 176), (654, 678, 651), (678, 113, 651), (658, 655, 177), (658, 677, 655), (677, 87, 655), (662, 659, 178), (662, 676, 659), (676, 79, 659), (666, 663, 179), (666, 675, 663), (675, 78, 663), (845, 935, 200), (845, 674, 935), (674, 218, 935), (825, 902, 180), (825, 673, 902), (673, 242, 902), (861, 947, 216), (861, 1046, 947), (1046, 253, 947), (836, 911, 191), (836, 671, 911), (671, 231, 911), (296, 1194, 314, 1), (296, 1195, 1194), (361, 1193, 1196), (360, 361, 1191, 8), (360, 359, 1197, 361), (359, 1190, 1197), (359, 1024, 9, 1190), (359, 1045, 1024), (1045, 295, 1024), (313, 316, 0), (313, 358, 316), (358, 11, 316), (357, 358, 8), (357, 356, 358), (356, 11, 358), (356, 298, 11), (356, 315, 298), (315, 2, 298), (1022, 987, 280), (1022, 1044, 987), (1044, 272, 987), (355, 301, 12), (355, 298, 301), (298, 2, 301), (315, 319, 2), (315, 354, 319), (354, 14, 319), (353, 354, 10), (353, 352, 354), (352, 14, 354), (352, 303, 14), (352, 318, 303), (318, 5, 303), (314, 321, 1), (314, 351, 321), (351, 16, 321), (350, 351, 9), (350, 349, 351), (349, 16, 351), (349, 304, 16), (349, 320, 304), (320, 3, 304), (1043, 966, 260), (1043, 1042, 966), (1042, 259, 966), (1021, 347, 17), (1021, 1041, 347), (1041, 12, 347), (322, 1021, 17), (322, 1040, 1021), (1040, 279, 1021), (318, 323, 5), (318, 346, 323), (346, 18, 323), (345, 346, 13), (345, 344, 346), (344, 18, 346), (344, 307, 18), (344, 304, 307), (304, 3, 307), (320, 324, 3), (320, 343, 324), (343, 19, 324), (322, 325, 4), (322, 340, 325), (340, 20, 325), (339, 340, 17), (339, 338, 340), (338, 20, 340), (338, 309, 20), (338, 303, 309), (303, 5, 309), (323, 327, 5), (323, 337, 327), (337, 22, 327), (336, 337, 18), (336, 335, 337), (335, 22, 337), (335, 311, 22), (335, 326, 311), (326, 6, 311), (324, 310, 3), (324, 334, 310), (334, 21, 310), (1037, 1039, 276), (1037, 1007, 1039), (1007, 23, 1039), (328, 1005, 23), (328, 1035, 1005), (1035, 274, 1005), (325, 312, 4), (325, 331, 312), (331, 23, 312), (330, 331, 20), (330, 329, 331), (329, 23, 331), (329, 328, 23), (329, 311, 328), (311, 6, 328), (309, 330, 20), (309, 327, 330), (327, 22, 330), (312, 308, 4), (312, 1034, 308), (1034, 265, 308), (307, 336, 18), (307, 310, 336), (310, 21, 336), (305, 339, 17), (305, 319, 339), (319, 14, 339), (302, 345, 13), (302, 321, 345), (321, 16, 345), (301, 347, 12), (301, 305, 347), (305, 17, 347), (297, 353, 10), (297, 302, 353), (302, 13, 353), (300, 988, 984), (300, 1033, 988), (1033, 280, 988), (1032, 299, 0), (1032, 984, 299), (296, 357, 8, 1192), (296, 297, 357), (297, 10, 357), (313, 360, 8, 1188), (313, 1014, 360), (1014, 7, 360), (1197, 1193, 361), (1197, 1190, 1193), (1190, 9, 1193), (1196, 1189, 314), (1196, 1193, 1189), (1193, 9, 1189), (1194, 1196, 314), (1194, 1195, 1196), (1195, 361, 1196), (1192, 1195, 296), (1192, 1191, 1195), (1191, 361, 1195)])
me_cube_001.polygons.foreach_set('material_index', [0, 0, 0, 0, 0, 0, 0, 0, 0, 0, 0, 0, 0, 0, 0, 0, 0, 0, 0, 0, 0, 0, 0, 0, 0, 0, 0, 0, 0, 0, 0, 0, 0, 0, 0, 0, 0, 0, 0, 0, 0, 0, 0, 1, 1, 1, 1, 0, 1, 1, 1, 1, 0, 0, 0, 0, 1, 1, 0, 0, 0, 0, 0, 0, 0, 0, 0, 0, 0, 0, 1, 1, 1, 1, 1, 1, 1, 1, 1, 1, 1, 1, 0, 0, 0, 1, 0, 1, 1, 0, 1, 0, 0, 0, 0, 0, 0, 0, 0, 0, 0, 1, 1, 1, 1, 1, 1, 1, 1, 1, 1, 1, 1, 1, 1, 1, 1, 1, 1, 1, 1, 1, 1, 1, 1, 1, 1, 1, 1, 1, 1, 1, 1, 1, 1, 1, 1, 0, 0, 0, 0, 0, 0, 0, 0, 0, 0, 0, 0, 0, 0, 0, 0, 0, 0, 0, 0, 0, 0, 0, 0, 0, 0, 0, 0, 0, 0, 0, 0, 0, 0, 0, 0, 0, 1, 1, 1, 1, 1, 1, 1, 1, 1, 1, 1, 1, 0, 0, 0, 1, 1, 1, 1, 1, 1, 1, 0, 1, 1, 1, 1, 0, 0, 0, 0, 1, 1, 0, 0, 0, 0, 0, 0, 0, 0, 0, 0, 0, 0, 1, 1, 1, 1, 1, 1, 1, 1, 1, 1, 1, 1, 0, 0, 0, 1, 0, 1, 1, 1, 0, 1, 0, 0, 0, 0, 0, 0, 0, 0, 0, 0, 1, 1, 1, 1, 1, 1, 1, 1, 1, 1, 1, 1, 1, 1, 1, 1, 1, 1, 1, 1, 1, 1, 1, 1, 1, 1, 1, 1, 1, 1, 1, 1, 1, 1, 1, 1, 0, 0, 0, 0, 0, 0, 0, 0, 0, 0, 0, 0, 0, 0, 0, 0, 0, 0, 0, 0, 0, 0, 0, 0, 0, 0, 0, 0, 0, 0, 0, 0, 0, 0, 0, 0, 0, 0, 0, 0, 1, 1, 1, 1, 1, 1, 1, 1, 1, 1, 1, 1, 0, 0, 0, 1, 1, 1, 1, 1, 1, 0, 1, 1, 0, 1, 0, 0, 1, 0, 0, 1, 1, 0, 1, 0, 0, 1, 0, 0, 0, 1, 0, 1, 1, 0, 0, 0, 1, 1, 1, 0, 1, 1, 1, 0, 1, 0, 1, 1, 0, 1, 1, 1, 0, 0, 0, 1, 1, 0, 1, 0, 0, 1, 1, 0, 0, 1, 1, 1, 1, 0, 0, 0, 0, 0, 0, 0, 0, 0, 0, 0, 0, 0, 0, 0, 0, 0, 0, 0, 0, 0, 0, 0, 1, 0, 0, 0, 0, 0, 0, 0, 0, 0, 0, 0, 0, 0, 0, 0, 0, 1, 0, 0, 0, 0, 0, 0, 0, 0, 0, 0, 0, 1, 1, 0, 0, 0, 0, 0, 0, 0, 0, 0, 0, 0, 0, 0, 0, 0, 0, 0, 0, 0, 1, 1, 1, 1, 1, 1, 1, 1, 1, 0, 1, 1, 1, 1, 0, 1, 0, 0, 0, 0, 0, 0, 1, 1, 1, 1, 1, 1, 1, 1, 1, 0, 0, 0, 0, 0, 0, 0, 0, 1, 0, 1, 0, 0, 1, 0, 1, 0, 0, 1, 1, 0, 1, 1, 1, 1, 1, 1, 1, 0, 1, 1, 0, 0, 0, 0, 1, 1, 0, 0, 1, 1, 0, 0, 0, 1, 1, 0, 0, 0, 0, 0, 0, 0, 0, 0, 0, 0, 0, 0, 0, 0, 0, 0, 0, 0, 0, 0, 0, 0, 0, 0, 0, 0, 0, 0, 0, 0, 0, 0, 0, 0, 0, 0, 0, 0, 0, 0, 0, 0, 0, 0, 0, 0, 0, 0, 0, 0, 0, 0, 0, 0, 0, 0, 0, 0, 0, 0, 0, 0, 0, 0, 0, 0, 0, 0, 0, 0, 0, 0, 0, 0, 0, 0, 0, 0, 0, 0, 0, 0, 0, 0, 0, 0, 0, 0, 0, 0, 0, 0, 0, 0, 0, 0, 0, 0, 0, 0, 0, 0, 0, 0, 0, 0, 0, 0, 0, 0, 0, 0, 0, 0, 0, 0, 0, 0, 0, 0, 0, 0, 0, 0, 0, 0, 0, 0, 0, 0, 0, 0, 0, 0, 1, 1, 1, 1, 1, 1, 0, 0, 0, 0, 0, 0, 0, 0, 0, 1, 1, 1, 1, 1, 1, 0, 0, 0, 0, 0, 0, 1, 1, 1, 1, 1, 1, 0, 0, 0, 0, 0, 0, 0, 0, 0, 0, 0, 0, 1, 1, 1, 1, 1, 1, 0, 0, 0, 1, 1, 1, 1, 1, 1, 1, 1, 1, 1, 1, 1, 1, 1, 1, 1, 1, 1, 1, 1, 1, 0, 0, 0, 1, 1, 1, 1, 1, 1, 0, 0, 0, 0, 0, 0, 1, 1, 1, 0, 0, 0, 1, 1, 1, 0, 0, 0, 0, 0, 0, 1, 1, 1, 0, 0, 0, 1, 1, 1, 0, 0, 0, 0, 0, 0, 0, 0, 0, 0, 0, 0, 0, 0, 0, 0, 0, 0, 0, 0, 0, 0, 0, 0, 1, 1, 1, 1, 1, 1, 1, 1, 1, 1, 1, 1, 1, 1, 1, 1, 1, 1, 1, 1, 1, 1, 1, 1, 1, 1, 1, 0, 0, 0, 0, 0, 0, 0, 0, 0, 0, 0, 0, 0, 0, 0, 0, 0, 0, 1, 1, 1, 0, 0, 0, 1, 1, 1, 1, 1, 1, 1, 1, 1, 1, 1, 1, 0, 0, 0, 1, 1, 1, 1, 1, 1, 1, 1, 1, 1, 1, 1, 1, 1, 1, 1, 1, 1, 1, 1, 1, 1, 1, 1, 1, 1, 1, 0, 0, 0, 0, 0, 0, 0, 0, 0, 0, 0, 0, 0, 0, 0, 0, 0, 0, 0, 0, 0, 0, 0, 0, 0, 0, 0, 0, 0, 0, 0, 0, 0, 0, 0, 0, 0, 0, 0, 0, 0, 0, 0, 0, 0, 0, 0, 0, 0, 0, 0, 0, 0, 0, 0, 1, 1, 1, 1, 1, 1, 0, 0, 0, 0, 0, 0, 0, 0, 0, 0, 0, 0, 0, 0, 0, 0, 0, 0, 0, 0, 0, 0, 0, 0, 0, 0, 0, 0, 0, 0, 0, 0, 0, 1, 1, 1, 0, 0, 0, 0, 0, 0, 0, 0, 0, 0, 0, 0, 0, 0, 0, 0, 0, 0, 0, 0, 0, 0, 0, 0, 0, 0, 0, 0, 0, 0, 0, 0, 0, 0, 0, 0, 0, 0, 0, 0, 0, 0, 0, 0, 0, 0, 1, 1, 1, 0, 0, 0, 0, 0, 0, 0, 0, 0, 0, 0, 0, 0, 0, 0, 0, 0, 0, 0, 0, 0, 0, 0, 0, 0, 0, 0, 0, 0, 0, 0, 0, 0, 0, 0, 0, 0, 0, 0, 0, 0, 0, 0, 0, 0, 0, 0, 0, 0, 0, 0, 0, 0, 0, 0, 0, 0, 0, 0, 0, 0, 0, 0, 0, 0, 0, 0, 0, 0, 0, 1, 1, 1, 1, 1, 1, 1, 1, 1, 1, 1, 1, 0, 0, 0, 0, 0, 0, 1, 1, 1, 1, 1, 1, 0, 0, 0, 0, 0, 0, 1, 1, 1, 0, 0, 0, 1, 1, 1, 1, 1, 1, 0, 0, 0, 0, 0, 0, 0, 0, 0, 1, 1, 1, 1, 1, 1, 1, 1, 1, 0, 0, 0, 1, 1, 1, 1, 1, 1, 0, 0, 0, 1, 1, 1, 0, 0, 0, 1, 1, 1, 1, 1, 1, 1, 1, 1, 0, 0, 0, 1, 1, 1, 1, 1, 1, 1, 1, 1, 0, 0, 0, 0, 0, 0, 0, 0, 0, 1, 1, 1, 1, 1, 1, 0, 0, 0, 1, 1, 1, 0, 0, 0, 0, 0, 0, 0, 0, 0, 1, 1, 1, 0, 0, 0, 0, 0, 0, 1, 1, 1, 0, 0, 0, 1, 1, 1, 1, 1, 1, 0, 0, 0, 0, 0, 0, 1, 1, 1, 0, 0, 0, 0, 0, 0, 1, 1, 1, 0, 0, 0, 1, 1, 1, 1, 1, 1, 0, 0, 0, 1, 1, 1, 1, 1, 1, 1, 1, 1, 1, 1, 1, 1, 1, 1, 1, 1, 1, 0, 0, 0, 0, 0, 0, 0, 0, 0, 1, 1, 1, 1, 1, 1, 1, 1, 1, 1, 1, 1, 1, 1, 1, 1, 1, 1, 1, 1, 1, 1, 1, 1, 1, 1, 1, 1, 1, 1, 1, 1, 1, 1, 1, 1, 0, 0, 0, 0, 0, 0, 0, 0, 0, 0, 0, 0, 0, 0, 0, 0, 0, 0, 0, 0, 0, 0, 0, 0, 0, 0, 0, 0, 0, 0, 0, 0, 0, 0, 0, 0, 0, 0, 0, 0, 0, 0, 0, 0, 0, 0, 0, 0, 0, 0, 0, 0, 0, 0, 0, 0, 0, 0, 0, 0, 0, 0, 0, 0, 0, 0, 0, 0, 0, 0, 0, 0, 0, 0, 0, 0, 0, 0, 0, 0, 0, 0, 0, 0, 0, 0, 0, 0, 0, 0, 0, 0, 0, 0, 0, 0, 0, 0, 0, 0, 0, 0, 0, 0, 0, 0, 0, 0, 0, 0, 0, 0, 0, 0, 0, 0, 0, 0, 0, 0, 1, 1, 1, 1, 1, 1, 1, 1, 1, 1, 1, 1, 1, 1, 1, 1, 1, 1, 1, 1, 1, 1, 1, 1, 1, 1, 1, 1, 1, 1, 1, 1, 1, 1, 1, 1, 1, 1, 1, 1, 1, 1, 1, 1, 1, 1, 1, 1, 1, 1, 1, 1, 1, 1, 1, 1, 1, 1, 1, 1, 1, 1, 1, 1, 1, 1, 1, 1, 1, 1, 1, 1, 1, 1, 1, 1, 1, 1, 1, 1, 1, 1, 1, 1, 1, 1, 1, 1, 1, 1, 1, 1, 1, 1, 1, 1, 1, 1, 1, 1, 1, 1, 1, 1, 1, 1, 1, 1, 0, 0, 0, 0, 0, 0, 0, 0, 0, 0, 0, 0, 0, 0, 0, 0, 0, 0, 0, 0, 0, 0, 0, 0, 0, 0, 0, 0, 0, 0, 1, 1, 1, 0, 0, 0, 1, 1, 1, 1, 1, 1, 1, 1, 1, 0, 0, 0, 1, 1, 1, 0, 0, 0, 0, 0, 0, 0, 0, 0, 1, 1, 1, 1, 1, 1, 1, 1, 1, 1, 1, 1, 1, 1, 1, 1, 1, 1, 1, 1, 1, 1, 1, 1, 1, 1, 1, 1, 1, 1, 1, 1, 1, 1, 1, 1, 0, 0, 0, 0, 0, 0, 0, 0, 0, 0, 0, 0, 0, 0, 0, 0, 0, 0, 0, 0, 0, 0, 0, 0, 0, 0, 0, 0, 0, 0, 0, 0, 0, 0, 0, 0, 1, 1, 1, 1, 1, 1, 0, 0, 0, 0, 0, 0, 0, 0, 0, 0, 0, 0, 1, 1, 1, 1, 1, 1, 1, 1, 1, 1, 1, 1, 0, 0, 0, 1, 1, 1, 1, 1, 1, 1, 1, 1, 1, 1, 1, 1, 1, 1, 1, 1, 1, 1, 1, 1, 0, 0, 0, 0, 0, 0, 0, 0, 0, 1, 1, 1, 1, 1, 1, 1, 1, 1, 1, 1, 1, 1, 1, 1, 1, 1, 1, 1, 1, 1, 1, 1, 1, 1, 1, 1, 1, 1, 1, 1, 1, 1, 1, 1, 1, 0, 0, 0, 0, 0, 0, 0, 0, 0, 0, 0, 0, 0, 0, 0, 0, 0, 0, 0, 0, 0, 0, 0, 0, 0, 0, 0, 0, 0, 0, 0, 0, 0, 0, 0, 0, 0, 0, 0, 0, 0, 0, 0, 0, 0, 0, 0, 0, 0, 0, 0, 0, 0, 0, 0, 0, 0, 0, 0, 0, 0, 0, 0, 0, 0, 0, 0, 0, 0, 0, 0, 0, 0, 0, 0, 0, 0, 0, 0, 0, 0, 0, 0, 0, 0, 0, 0, 0, 0, 0, 0, 0, 0, 0, 0, 0, 0, 0, 0, 0, 0, 0, 0, 0, 0, 0, 0, 0, 0, 0, 0, 0, 0, 1, 1, 1, 1, 1, 1, 1, 1, 1, 1, 1, 1, 1, 1, 1, 1, 1, 1, 1, 1, 1, 1, 1, 1, 1, 1, 1, 1, 1, 1, 1, 1, 1, 1, 1, 1, 1, 1, 1, 1, 1, 1, 1, 1, 1, 1, 1, 1, 1, 1, 1, 1, 1, 1, 1, 1, 1, 1, 1, 1, 1, 1, 1, 1, 1, 1, 1, 1, 1, 1, 1, 1, 1, 1, 1, 1, 1, 1, 1, 1, 1, 1, 1, 1, 1, 1, 1, 1, 1, 1, 1, 1, 1, 1, 1, 1, 1, 1, 1, 1, 1, 1, 1, 1, 1, 1, 1, 1, 0, 0, 0, 0, 0, 0, 0, 0, 0, 0, 0, 0, 0, 0, 0, 0, 0, 0, 0, 0, 0, 0, 0, 0, 0, 0, 0, 0, 0, 0, 1, 1, 1, 0, 0, 0, 1, 1, 1, 1, 1, 1, 0, 0, 0, 1, 1, 1, 0, 0, 0, 0, 0, 0, 0, 0, 0, 1, 1, 1, 1, 1, 1, 1, 1, 1, 1, 1, 1, 1, 1, 1, 1, 1, 1, 1, 1, 1, 1, 1, 1, 1, 1, 1, 1, 1, 1, 1, 1, 1, 1, 1, 1, 0, 0, 0, 0, 0, 0, 0, 0, 0, 0, 0, 0, 0, 0, 0, 0, 0, 0, 0, 0, 0, 0, 0, 0, 0, 0, 0, 0, 0, 0, 0, 0, 0, 0, 0, 1, 1, 1, 1, 1, 1, 0, 0, 0, 0, 0, 0, 0, 0, 0, 0, 0, 0, 1, 1, 1, 1, 1, 1, 1, 1, 1, 1, 1, 1, 0, 0, 0, 1, 1, 1, 1, 1, 1, 1, 1, 1, 1, 1, 1, 0, 0, 0, 0, 0, 0, 0, 0, 0, 0, 0, 0, 0, 0, 0, 0, 0, 0, 0, 0, 0, 0, 0, 0, 0, 0, 0, 0, 0, 0, 0, 0, 0, 0, 0, 0, 0, 0, 0, 0, 0, 0, 0, 0, 0, 0, 0, 0, 0, 0, 0, 0, 0, 0, 0, 0, 0, 0, 0, 0, 0, 0, 0, 0, 0, 0, 0, 0, 0, 0, 0, 0, 0, 0, 0, 0, 0, 0, 0, 0, 0, 0, 0, 0, 0, 0, 0, 0, 0, 0, 0, 0, 0, 0, 0, 0, 0, 0, 0, 0, 0, 0, 0, 0, 0, 0, 0, 0, 0, 0, 0, 0, 0, 0, 0, 0, 0, 0, 0, 0, 0, 0, 0, 0, 0, 0, 0, 0, 0, 0, 0, 0, 0, 0, 0, 0, 0, 0, 0, 0, 0, 0, 0])
me_cube_001.materials.append(mat_islanddirt)
me_cube_001.materials.append(mat_islandgrass)
me_cube_001.use_remesh_preserve_volume = False
me_cube_001.use_remesh_preserve_attributes = False
me_cube_001.use_mirror_vertex_groups = False
me_cube_001.update()

# ---- objects
ob_island = bpy.data.objects.new('Island', me_cube_001)

# ---- transforms, parenting, visibility, modifiers, constraints
ob_island.location = (0.0, 0.0, 0.0)
ob_island.lineart.crease_threshold = 0.0
_m = ob_island.modifiers.new('Solidify', 'SOLIDIFY')
_m.nonmanifold_thickness_mode = 'FIXED'
_m.nonmanifold_merge_threshold = 0.0003

# ---- collection membership
col_collection_1.objects.link(ob_island)

# ---- scene / render settings (as saved in the file)
scene.frame_start = 1; scene.frame_end = 250; scene.frame_set(1)
scene.render.engine = 'BLENDER_EEVEE_NEXT'
scene.render.resolution_percentage = 50
scene.render.dither_intensity = 0.0
scene.cycles.use_denoising = False
scene.cycles.samples = 128
scene.cycles.sampling_pattern = 'TABULATED_SOBOL'
scene.cycles.use_adaptive_sampling = False
scene.cycles.use_light_tree = False
scene.cycles.blur_glossy = 0.0
scene.cycles.sample_clamp_indirect = 0.0
scene.view_settings.view_transform = 'Standard'
bpy.context.view_layer.update()

# ---- added for rendering (the .blend has no active camera and no usable light): camera, sun
cam_auto = bpy.data.cameras.new('AutoCamera')
cam_auto.lens = 50.0
cam_auto.sensor_width = 36.0
cam_auto.clip_end = 3563.85
ob_auto_camera = bpy.data.objects.new('AutoCamera', cam_auto)
scene.collection.objects.link(ob_auto_camera)
ob_auto_camera.location = (205.706, -242.225, 110.881)
ob_auto_camera.rotation_euler = (1.09748, -7.21219e-08, 0.694738)
scene.camera = ob_auto_camera
light_auto_sun = bpy.data.lights.new('AutoSun', 'SUN')
light_auto_sun.energy = 3.0
light_auto_sun.angle = 0.0523599
ob_auto_sun = bpy.data.objects.new('AutoSun', light_auto_sun)
scene.collection.objects.link(ob_auto_sun)
ob_auto_sun.rotation_euler = (0.872665, 0.174533, 0.523599)
bpy.context.view_layer.update()
